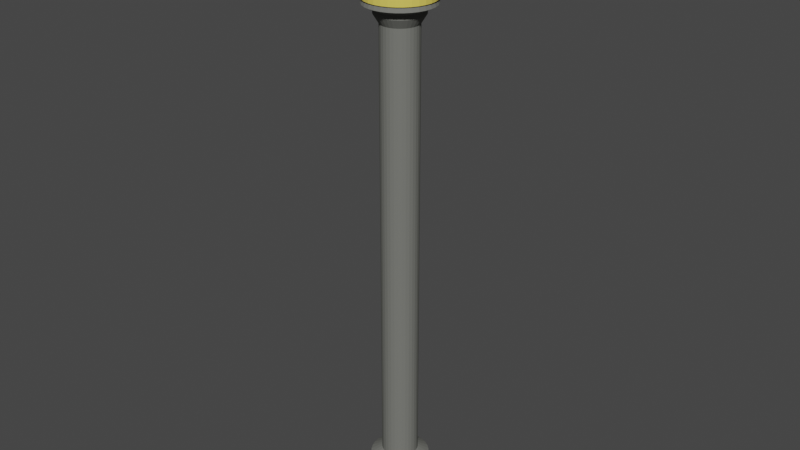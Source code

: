 # Source: LampPost.blend  (saved by Blender 2.90.8; exported with 4.5.12 LTS)
import bpy
from mathutils import Matrix  # noqa: F401  (used for matrix-valued properties, if any)

bpy.ops.wm.read_factory_settings(use_empty=True)
scene = bpy.context.scene
scene.name = 'Scene'

# ---- collections
col_collection = bpy.data.collections.new('Collection'); scene.collection.children.link(col_collection)

# ---- materials (node trees are filled in below, after node groups)
mat_steel = bpy.data.materials.new('Steel')
mat_steel.use_transparent_shadow = False
mat_steel.diffuse_color = (0.1703, 0.1733, 0.1581, 1.0)
mat_steel.metallic = 0.5031
mat_material_002 = bpy.data.materials.new('Material.002')
mat_material_002.use_transparent_shadow = False
mat_material_002.diffuse_color = (0.8, 0.6423, 0.1154, 1.0)
mat_material_002.roughness = 1.0
mat_material_002.specular_intensity = 0.8727
mat_material_002.metallic = 0.9752

# ---- material node trees

# ---- world
world_world = bpy.data.worlds.new('World'); scene.world = world_world
world_world.use_nodes = True; world_world.node_tree.nodes.clear()
_N = world_world.node_tree.nodes; _L = world_world.node_tree.links
n0 = _N.new('ShaderNodeOutputWorld'); n0.name = 'World Output'; n0.location = (300, 300)
n1 = _N.new('ShaderNodeBackground'); n1.name = 'Background'; n1.location = (10, 300)
n1.inputs[0].default_value = (0.05088, 0.05088, 0.05088, 1.0)
_L.new(n1.outputs[0], n0.inputs[0])
n0.is_active_output = True
world_world.color = (0.05088, 0.05088, 0.05088)
world_world.use_sun_shadow = False
world_world.sun_shadow_jitter_overblur = 0.0

# ---- meshes
me_cylinder_010 = bpy.data.meshes.new('Cylinder.010')
me_cylinder_010.from_pydata([(1.789e-08, 0.405, -1.133), (4.017e-08, 0.2499, 5.774), (0.07902, 0.3973, -1.133), (0.04875, 0.2451, 5.774), (0.155, 0.3742, -1.133), (0.09563, 0.2309, 5.774), (0.225, 0.3368, -1.133), (0.1388, 0.2078, 5.774), (0.2864, 0.2864, -1.133), (0.1767, 0.1767, 5.774), (0.3368, 0.225, -1.133), (0.2078, 0.1388, 5.774), (0.3742, 0.155, -1.133), (0.2309, 0.09564, 5.774), (0.3973, 0.07902, -1.133), (0.2451, 0.04875, 5.774), (0.405, 2.241e-07, -1.133), (0.2499, 2.578e-07, 5.774), (0.3973, -0.07902, -1.133), (0.2451, -0.04875, 5.774), (0.3742, -0.155, -1.133), (0.2309, -0.09563, 5.774), (0.3368, -0.225, -1.133), (0.2078, -0.1388, 5.774), (0.2864, -0.2864, -1.133), (0.1767, -0.1767, 5.774), (0.225, -0.3368, -1.133), (0.1388, -0.2078, 5.774), (0.155, -0.3742, -1.133), (0.09563, -0.2309, 5.774), (0.07902, -0.3973, -1.133), (0.04875, -0.2451, 5.774), (-1.141e-07, -0.405, -1.133), (-4.126e-08, -0.2499, 5.774), (-0.07902, -0.3973, -1.133), (-0.04875, -0.2451, 5.774), (-0.155, -0.3742, -1.133), (-0.09563, -0.2309, 5.774), (-0.225, -0.3368, -1.133), (-0.1388, -0.2078, 5.774), (-0.2864, -0.2864, -1.133), (-0.1767, -0.1767, 5.774), (-0.3368, -0.225, -1.133), (-0.2078, -0.1388, 5.774), (-0.3742, -0.155, -1.133), (-0.2309, -0.09563, 5.774), (-0.3973, -0.07902, -1.133), (-0.2451, -0.04875, 5.774), (-0.405, 5.847e-07, -1.133), (-0.2499, 4.802e-07, 5.774), (-0.3973, 0.07902, -1.133), (-0.2451, 0.04875, 5.774), (-0.3742, 0.155, -1.133), (-0.2309, 0.09564, 5.774), (-0.3368, 0.225, -1.133), (-0.2078, 0.1388, 5.774), (-0.2864, 0.2864, -1.133), (-0.1767, 0.1767, 5.774), (-0.225, 0.3368, -1.133), (-0.1388, 0.2078, 5.774), (-0.155, 0.3742, -1.133), (-0.09563, 0.2309, 5.774), (-0.07902, 0.3973, -1.133), (-0.04875, 0.2451, 5.774), (0.04875, 0.2451, 5.774), (4.017e-08, 0.2499, 5.774), (0.09563, 0.2309, 5.774), (0.1388, 0.2078, 5.774), (0.1767, 0.1767, 5.774), (0.2078, 0.1388, 5.774), (0.2309, 0.09564, 5.774), (0.2451, 0.04875, 5.774), (0.2499, 2.578e-07, 5.774), (0.2451, -0.04875, 5.774), (0.2309, -0.09563, 5.774), (0.2078, -0.1388, 5.774), (0.1767, -0.1767, 5.774), (0.1388, -0.2078, 5.774), (0.09563, -0.2309, 5.774), (0.04875, -0.2451, 5.774), (-4.126e-08, -0.2499, 5.774), (-0.04875, -0.2451, 5.774), (-0.09563, -0.2309, 5.774), (-0.1388, -0.2078, 5.774), (-0.1767, -0.1767, 5.774), (-0.2078, -0.1388, 5.774), (-0.2309, -0.09563, 5.774), (-0.2451, -0.04875, 5.774), (-0.2499, 4.802e-07, 5.774), (-0.2451, 0.04875, 5.774), (-0.2309, 0.09564, 5.774), (-0.2078, 0.1388, 5.774), (-0.1767, 0.1767, 5.774), (-0.1388, 0.2078, 5.774), (-0.09563, 0.2309, 5.774), (-0.04875, 0.2451, 5.774), (-0.07902, 0.3973, -0.4369), (-0.155, 0.3742, -0.4369), (0.06302, 0.3168, 5.891), (2.944e-08, 0.323, 5.891), (-0.225, 0.3368, -0.4369), (0.1236, 0.2984, 5.891), (-0.2864, 0.2864, -0.4369), (0.1795, 0.2686, 5.891), (-0.3368, 0.225, -0.4369), (0.2284, 0.2284, 5.891), (-0.3742, 0.155, -0.4369), (0.2686, 0.1795, 5.891), (-0.3973, 0.07902, -0.4369), (0.2984, 0.1236, 5.891), (-0.405, 5.847e-07, -0.4369), (0.3168, 0.06302, 5.891), (-0.3973, -0.07902, -0.4369), (0.323, 2.422e-07, 5.891), (-0.3742, -0.155, -0.4369), (0.3168, -0.06302, 5.891), (-0.3368, -0.225, -0.4369), (0.2984, -0.1236, 5.891), (-0.2864, -0.2864, -0.4369), (0.2686, -0.1795, 5.891), (-0.225, -0.3368, -0.4369), (0.2284, -0.2284, 5.891), (-0.155, -0.3742, -0.4369), (0.1795, -0.2686, 5.891), (-0.07902, -0.3973, -0.4369), (0.1236, -0.2984, 5.891), (-1.141e-07, -0.405, -0.4369), (0.06302, -0.3168, 5.891), (0.07902, -0.3973, -0.4369), (-7.582e-08, -0.323, 5.891), (0.155, -0.3742, -0.4369), (-0.06302, -0.3168, 5.891), (0.225, -0.3368, -0.4369), (-0.1236, -0.2984, 5.891), (0.2864, -0.2864, -0.4369), (-0.1795, -0.2686, 5.891), (0.3368, -0.225, -0.4369), (-0.2284, -0.2284, 5.891), (0.3742, -0.155, -0.4369), (-0.2686, -0.1795, 5.891), (0.3973, -0.07902, -0.4369), (-0.2984, -0.1236, 5.891), (0.405, 2.241e-07, -0.4369), (-0.3168, -0.06302, 5.891), (0.3973, 0.07902, -0.4369), (-0.323, 5.297e-07, 5.891), (0.3742, 0.155, -0.4369), (-0.3168, 0.06302, 5.891), (0.3368, 0.225, -0.4369), (-0.2984, 0.1236, 5.891), (0.2864, 0.2864, -0.4369), (-0.2686, 0.1795, 5.891), (0.225, 0.3368, -0.4369), (-0.2284, 0.2284, 5.891), (0.155, 0.3742, -0.4369), (-0.1795, 0.2686, 5.891), (0.07902, 0.3973, -0.4369), (-0.1236, 0.2984, 5.891), (1.789e-08, 0.405, -0.4369), (-0.06302, 0.3168, 5.891), (0.06302, 0.3168, 5.947), (3.97e-08, 0.323, 5.947), (0.1236, 0.2984, 5.947), (0.1795, 0.2686, 5.947), (0.2284, 0.2284, 5.947), (0.2686, 0.1795, 5.947), (0.2984, 0.1236, 5.947), (0.3168, 0.06302, 5.947), (0.323, 2.422e-07, 5.947), (0.3168, -0.06302, 5.947), (0.2984, -0.1236, 5.947), (0.2686, -0.1795, 5.947), (0.2284, -0.2284, 5.947), (0.1795, -0.2686, 5.947), (0.1236, -0.2984, 5.947), (0.06302, -0.3168, 5.947), (-6.555e-08, -0.323, 5.947), (-0.06302, -0.3168, 5.947), (-0.1236, -0.2984, 5.947), (-0.1795, -0.2686, 5.947), (-0.2284, -0.2284, 5.947), (-0.2686, -0.1795, 5.947), (-0.2984, -0.1236, 5.947), (-0.3168, -0.06302, 5.947), (-0.323, 5.297e-07, 5.947), (-0.3168, 0.06302, 5.947), (-0.2984, 0.1236, 5.947), (-0.2686, 0.1795, 5.947), (-0.2284, 0.2284, 5.947), (-0.1795, 0.2686, 5.947), (-0.1236, 0.2984, 5.947), (-0.06302, 0.3168, 5.947), (0.09065, 0.4557, 6.017), (-2.321e-07, 0.4646, 6.017), (0.1778, 0.4293, 6.017), (0.2581, 0.3863, 6.017), (0.3286, 0.3286, 6.017), (0.3863, 0.2581, 6.017), (0.4293, 0.1778, 6.017), (0.4557, 0.09065, 6.017), (0.4646, 2.124e-07, 6.017), (0.4557, -0.09065, 6.017), (0.4293, -0.1778, 6.017), (0.3863, -0.2581, 6.017), (0.3286, -0.3286, 6.017), (0.2581, -0.3863, 6.017), (0.1778, -0.4293, 6.017), (0.09065, -0.4557, 6.017), (-3.835e-07, -0.4646, 6.017), (-0.09065, -0.4557, 6.017), (-0.1778, -0.4293, 6.017), (-0.2581, -0.3863, 6.017), (-0.3286, -0.3286, 6.017), (-0.3863, -0.2581, 6.017), (-0.4293, -0.1778, 6.017), (-0.4557, -0.09065, 6.017), (-0.4646, 6.26e-07, 6.017), (-0.4557, 0.09065, 6.017), (-0.4293, 0.1778, 6.017), (-0.3863, 0.2581, 6.017), (-0.3286, 0.3286, 6.017), (-0.2581, 0.3863, 6.017), (-0.1778, 0.4293, 6.017), (-0.09065, 0.4557, 6.017), (0.09065, 0.4557, 7.041), (-1.863e-06, 0.4646, 7.041), (0.1778, 0.4293, 7.041), (0.2581, 0.3863, 7.041), (0.3286, 0.3286, 7.041), (0.3863, 0.2581, 7.041), (0.4293, 0.1778, 7.041), (0.4557, 0.09065, 7.041), (0.4646, 2.124e-07, 7.041), (0.4557, -0.09065, 7.041), (0.4293, -0.1778, 7.041), (0.3863, -0.2581, 7.041), (0.3286, -0.3286, 7.041), (0.2581, -0.3863, 7.041), (0.1778, -0.4293, 7.041), (0.09065, -0.4557, 7.041), (-2.015e-06, -0.4646, 7.041), (-0.09065, -0.4557, 7.041), (-0.1778, -0.4293, 7.041), (-0.2581, -0.3863, 7.041), (-0.3286, -0.3286, 7.041), (-0.3863, -0.2581, 7.041), (-0.4293, -0.1778, 7.041), (-0.4557, -0.09065, 7.041), (-0.4646, 6.26e-07, 7.041), (-0.4557, 0.09065, 7.041), (-0.4293, 0.1778, 7.041), (-0.3863, 0.2581, 7.041), (-0.3286, 0.3286, 7.041), (-0.2581, 0.3863, 7.041), (-0.1778, 0.4293, 7.041), (-0.09065, 0.4557, 7.041), (0.07188, 0.3614, 7.151), (-2.44e-06, 0.3685, 7.151), (0.141, 0.3404, 7.151), (0.2047, 0.3064, 7.151), (0.2605, 0.2605, 7.151), (0.3064, 0.2047, 7.151), (0.3404, 0.141, 7.151), (0.3614, 0.07188, 7.151), (0.3685, 2.336e-07, 7.151), (0.3614, -0.07188, 7.151), (0.3404, -0.141, 7.151), (0.3064, -0.2047, 7.151), (0.2605, -0.2605, 7.151), (0.2047, -0.3064, 7.151), (0.141, -0.3404, 7.151), (0.07188, -0.3614, 7.151), (-2.56e-06, -0.3685, 7.151), (-0.07189, -0.3614, 7.151), (-0.141, -0.3404, 7.151), (-0.2047, -0.3064, 7.151), (-0.2605, -0.2605, 7.151), (-0.3064, -0.2047, 7.151), (-0.3404, -0.141, 7.151), (-0.3614, -0.07188, 7.151), (-0.3685, 5.616e-07, 7.151), (-0.3614, 0.07189, 7.151), (-0.3404, 0.141, 7.151), (-0.3064, 0.2047, 7.151), (-0.2605, 0.2605, 7.151), (-0.2047, 0.3064, 7.151), (-0.141, 0.3404, 7.151), (-0.07189, 0.3614, 7.151), (0.1043, 0.5245, 7.216), (-2.427e-06, 0.5348, 7.216), (0.2046, 0.494, 7.216), (0.2971, 0.4446, 7.216), (0.3781, 0.3781, 7.216), (0.4446, 0.2971, 7.216), (0.494, 0.2046, 7.216), (0.5245, 0.1043, 7.216), (0.5348, 1.991e-07, 7.216), (0.5245, -0.1043, 7.216), (0.494, -0.2046, 7.216), (0.4446, -0.2971, 7.216), (0.3781, -0.3781, 7.216), (0.2971, -0.4446, 7.216), (0.2046, -0.494, 7.216), (0.1043, -0.5245, 7.216), (-2.601e-06, -0.5348, 7.216), (-0.1043, -0.5245, 7.216), (-0.2046, -0.494, 7.216), (-0.2971, -0.4446, 7.216), (-0.3781, -0.3781, 7.216), (-0.4446, -0.2971, 7.216), (-0.494, -0.2046, 7.216), (-0.5245, -0.1043, 7.216), (-0.5348, 6.75e-07, 7.216), (-0.5245, 0.1043, 7.216), (-0.494, 0.2046, 7.216), (-0.4446, 0.2971, 7.216), (-0.3781, 0.3781, 7.216), (-0.2971, 0.4446, 7.216), (-0.2046, 0.494, 7.216), (-0.1043, 0.5245, 7.216), (0.1043, 0.5245, 7.289), (-2.643e-06, 0.5348, 7.289), (0.2046, 0.494, 7.289), (0.2971, 0.4446, 7.289), (0.3781, 0.3781, 7.289), (0.4446, 0.2971, 7.289), (0.494, 0.2046, 7.289), (0.5245, 0.1043, 7.289), (0.5347, 1.991e-07, 7.289), (0.5245, -0.1043, 7.289), (0.494, -0.2046, 7.289), (0.4446, -0.2971, 7.289), (0.3781, -0.3781, 7.289), (0.2971, -0.4446, 7.289), (0.2046, -0.494, 7.289), (0.1043, -0.5245, 7.289), (-2.817e-06, -0.5348, 7.289), (-0.1043, -0.5245, 7.289), (-0.2046, -0.494, 7.289), (-0.2971, -0.4446, 7.289), (-0.3781, -0.3781, 7.289), (-0.4446, -0.2971, 7.289), (-0.494, -0.2046, 7.289), (-0.5245, -0.1043, 7.289), (-0.5348, 6.75e-07, 7.289), (-0.5245, 0.1043, 7.289), (-0.494, 0.2046, 7.289), (-0.4446, 0.2971, 7.289), (-0.3781, 0.3781, 7.289), (-0.2971, 0.4446, 7.289), (-0.2046, 0.494, 7.289), (-0.1043, 0.5245, 7.289), (0.009731, 0.04894, 7.405), (-2.976e-06, 0.0499, 7.405), (0.01909, 0.0461, 7.405), (0.02772, 0.04149, 7.405), (0.03528, 0.03528, 7.405), (0.04148, 0.02772, 7.405), (0.04609, 0.01909, 7.405), (0.04893, 0.009734, 7.405), (0.04989, 3.175e-07, 7.405), (0.04893, -0.009734, 7.405), (0.04609, -0.01909, 7.405), (0.04148, -0.02772, 7.405), (0.03528, -0.03528, 7.405), (0.02772, -0.04149, 7.405), (0.01909, -0.0461, 7.405), (0.009731, -0.04894, 7.405), (-2.992e-06, -0.04989, 7.405), (-0.009737, -0.04894, 7.405), (-0.0191, -0.0461, 7.405), (-0.02772, -0.04149, 7.405), (-0.03528, -0.03528, 7.405), (-0.04149, -0.02772, 7.405), (-0.0461, -0.01909, 7.405), (-0.04894, -0.009734, 7.405), (-0.0499, 3.619e-07, 7.405), (-0.04894, 0.009734, 7.405), (-0.0461, 0.01909, 7.405), (-0.04149, 0.02772, 7.405), (-0.03528, 0.03528, 7.405), (-0.02772, 0.04149, 7.405), (-0.0191, 0.0461, 7.405), (-0.009737, 0.04894, 7.405), (4.017e-08, 0.2499, -0.3409), (-0.04875, 0.2451, -0.3409), (-0.1388, 0.2078, -0.3409), (-0.1767, 0.1767, -0.3409), (-0.2078, 0.1388, -0.3409), (-0.2309, 0.09564, -0.3409), (-0.2451, 0.04875, -0.3409), (-0.2499, 4.802e-07, -0.3409), (-0.2451, -0.04875, -0.3409), (-0.2309, -0.09563, -0.3409), (-0.2078, -0.1388, -0.3409), (-0.1767, -0.1767, -0.3409), (-0.1388, -0.2078, -0.3409), (-0.09563, -0.2309, -0.3409), (-0.04875, -0.2451, -0.3409), (-4.126e-08, -0.2499, -0.3409), (0.04875, -0.2451, -0.3409), (0.09563, -0.2309, -0.3409), (0.1388, -0.2078, -0.3409), (0.1767, -0.1767, -0.3409), (0.2078, -0.1388, -0.3409), (0.2309, -0.09563, -0.3409), (0.2451, -0.04875, -0.3409), (0.2499, 2.578e-07, -0.3409), (0.2451, 0.04875, -0.3409), (0.2309, 0.09564, -0.3409), (0.2078, 0.1388, -0.3409), (0.1767, 0.1767, -0.3409), (0.1388, 0.2078, -0.3409), (0.09563, 0.2309, -0.3409), (0.04875, 0.2451, -0.3409), (-0.09563, 0.2309, -0.3409), (0.3703, -0.2474, 6.081), (0.3149, -0.3149, 6.081), (-0.4367, 0.08687, 6.081), (-0.4114, 0.1704, 6.081), (0.2474, -0.3703, 6.081), (-0.3703, 0.2474, 6.081), (0.1704, -0.4114, 6.081), (-3.321e-07, 0.4453, 6.081), (0.08687, 0.4367, 6.081), (-0.3149, 0.3149, 6.081), (0.08687, -0.4367, 6.081), (0.1704, 0.4114, 6.081), (-0.2474, 0.3703, 6.081), (-4.772e-07, -0.4453, 6.081), (0.2474, 0.3703, 6.081), (-0.1704, 0.4114, 6.081), (-0.08687, -0.4367, 6.081), (0.3149, 0.3149, 6.081), (-0.08687, 0.4367, 6.081), (-0.1704, -0.4114, 6.081), (0.3703, 0.2474, 6.081), (-0.2474, -0.3703, 6.081), (0.4114, 0.1704, 6.081), (-0.3149, -0.3149, 6.081), (0.4367, 0.08687, 6.081), (-0.3703, -0.2474, 6.081), (0.4453, 2.165e-07, 6.081), (-0.4114, -0.1704, 6.081), (0.4367, -0.08687, 6.081), (-0.4367, -0.08687, 6.081), (0.4114, -0.1704, 6.081), (-0.4453, 6.128e-07, 6.081), (0.3286, -0.3286, 6.019), (-0.4293, 0.1778, 6.019), (0.2581, -0.3863, 6.019), (-0.3863, 0.2581, 6.019), (0.1778, -0.4293, 6.019), (0.09065, 0.4557, 6.019), (-0.3286, 0.3286, 6.019), (0.09065, -0.4557, 6.019), (0.1778, 0.4293, 6.019), (-0.2581, 0.3863, 6.019), (-3.866e-07, -0.4646, 6.019), (0.2581, 0.3863, 6.019), (-0.1778, 0.4293, 6.019), (-0.09065, -0.4557, 6.019), (0.3286, 0.3286, 6.019), (-0.09065, 0.4557, 6.019), (-0.1778, -0.4293, 6.019), (0.3863, 0.2581, 6.019), (-0.2581, -0.3863, 6.019), (0.4293, 0.1778, 6.019), (-0.3286, -0.3286, 6.019), (0.4557, 0.09065, 6.019), (-0.3863, -0.2581, 6.019), (0.4646, 2.124e-07, 6.019), (-0.4293, -0.1778, 6.019), (0.4557, -0.09065, 6.019), (-0.4557, -0.09065, 6.019), (0.4293, -0.1778, 6.019), (-0.4646, 6.26e-07, 6.019), (0.3863, -0.2581, 6.019), (-0.4557, 0.09065, 6.019), (-2.352e-07, 0.4646, 6.019), (0.3286, -0.3286, 6.017), (-0.4293, 0.1778, 6.017), (0.2581, -0.3863, 6.017), (-0.3863, 0.2581, 6.017), (0.1778, -0.4293, 6.017), (0.09065, 0.4557, 6.017), (-0.3286, 0.3286, 6.017), (0.09065, -0.4557, 6.017), (0.1778, 0.4293, 6.017), (-0.2581, 0.3863, 6.017), (-3.836e-07, -0.4646, 6.017), (0.2581, 0.3863, 6.017), (-0.1778, 0.4293, 6.017), (-0.09065, -0.4557, 6.017), (0.3286, 0.3286, 6.017), (-0.09065, 0.4557, 6.017), (-0.1778, -0.4293, 6.017), (0.3863, 0.2581, 6.017), (-0.2581, -0.3863, 6.017), (0.4293, 0.1778, 6.017), (-0.3286, -0.3286, 6.017), (0.4557, 0.09065, 6.017), (-0.3863, -0.2581, 6.017), (0.4646, 2.124e-07, 6.017), (-0.4293, -0.1778, 6.017), (0.4557, -0.09065, 6.017), (-0.4557, -0.09065, 6.017), (0.4293, -0.1778, 6.017), (-0.4646, 6.26e-07, 6.017), (0.3863, -0.2581, 6.017), (-0.4557, 0.09065, 6.017), (-2.322e-07, 0.4646, 6.017), (0.3703, -0.2474, 6.978), (-0.4367, 0.08687, 6.978), (-1.76e-06, 0.4453, 6.978), (0.3149, -0.3149, 6.978), (-0.4114, 0.1704, 6.978), (0.2474, -0.3703, 6.978), (-0.3703, 0.2474, 6.978), (0.1704, -0.4114, 6.978), (0.08687, 0.4367, 6.978), (-0.3149, 0.3149, 6.978), (0.08687, -0.4367, 6.978), (0.1704, 0.4114, 6.978), (-0.2474, 0.3703, 6.978), (-1.905e-06, -0.4453, 6.978), (0.2474, 0.3703, 6.978), (-0.1704, 0.4114, 6.978), (-0.08688, -0.4367, 6.978), (0.3149, 0.3149, 6.978), (-0.08688, 0.4367, 6.978), (-0.1704, -0.4114, 6.978), (0.3703, 0.2474, 6.978), (-0.2474, -0.3703, 6.978), (0.4114, 0.1704, 6.978), (-0.3149, -0.3149, 6.978), (0.4367, 0.08687, 6.978), (-0.3703, -0.2474, 6.978), (0.4453, 2.165e-07, 6.978), (-0.4114, -0.1704, 6.978), (0.4367, -0.08687, 6.978), (-0.4367, -0.08687, 6.978), (0.4114, -0.1704, 6.978), (-0.4453, 6.128e-07, 6.978)], [], [(384, 1, 3, 414), (414, 3, 5, 413), (413, 5, 7, 412), (412, 7, 9, 411), (411, 9, 11, 410), (410, 11, 13, 409), (409, 13, 15, 408), (408, 15, 17, 407), (407, 17, 19, 406), (406, 19, 21, 405), (405, 21, 23, 404), (404, 23, 25, 403), (403, 25, 27, 402), (402, 27, 29, 401), (401, 29, 31, 400), (400, 31, 33, 399), (399, 33, 35, 398), (398, 35, 37, 397), (397, 37, 39, 396), (396, 39, 41, 395), (395, 41, 43, 394), (394, 43, 45, 393), (393, 45, 47, 392), (392, 47, 49, 391), (391, 49, 51, 390), (390, 51, 53, 389), (389, 53, 55, 388), (388, 55, 57, 387), (387, 57, 59, 386), (386, 59, 61, 415), (6, 152, 150, 8), (415, 61, 63, 385), (385, 63, 1, 384), (80, 79, 127, 129), (93, 92, 153, 155), (17, 15, 71, 72), (42, 116, 114, 44), (35, 33, 80, 81), (53, 51, 89, 90), (10, 148, 146, 12), (19, 17, 72, 73), (46, 112, 110, 48), (37, 35, 81, 82), (3, 1, 65, 64), (55, 53, 90, 91), (14, 144, 142, 16), (21, 19, 73, 74), (50, 108, 106, 52), (39, 37, 82, 83), (57, 55, 91, 92), (5, 3, 64, 66), (18, 140, 138, 20), (23, 21, 74, 75), (54, 104, 102, 56), (41, 39, 83, 84), (59, 57, 92, 93), (7, 5, 66, 67), (22, 136, 134, 24), (25, 23, 75, 76), (58, 100, 97, 60), (43, 41, 84, 85), (61, 59, 93, 94), (9, 7, 67, 68), (26, 132, 130, 28), (27, 25, 76, 77), (62, 96, 158, 0), (45, 43, 85, 86), (63, 61, 94, 95), (11, 9, 68, 69), (30, 128, 126, 32), (29, 27, 77, 78), (47, 45, 86, 87), (1, 63, 95, 65), (13, 11, 69, 70), (34, 124, 122, 36), (31, 29, 78, 79), (49, 47, 87, 88), (2, 156, 154, 4), (15, 13, 70, 71), (38, 120, 118, 40), (33, 31, 79, 80), (51, 49, 88, 89), (127, 125, 174, 175), (0, 2, 4, 6, 8, 10, 12, 14, 16, 18, 20, 22, 24, 26, 28, 30, 32, 34, 36, 38, 40, 42, 44, 46, 48, 50, 52, 54, 56, 58, 60, 62), (67, 66, 101, 103), (56, 102, 100, 58), (4, 154, 152, 6), (94, 93, 155, 157), (81, 80, 129, 131), (68, 67, 103, 105), (60, 97, 96, 62), (8, 150, 148, 10), (95, 94, 157, 159), (82, 81, 131, 133), (69, 68, 105, 107), (12, 146, 144, 14), (65, 95, 159, 99), (83, 82, 133, 135), (70, 69, 107, 109), (16, 142, 140, 18), (84, 83, 135, 137), (71, 70, 109, 111), (20, 138, 136, 22), (85, 84, 137, 139), (72, 71, 111, 113), (24, 134, 132, 26), (86, 85, 139, 141), (73, 72, 113, 115), (28, 130, 128, 30), (87, 86, 141, 143), (74, 73, 115, 117), (32, 126, 124, 34), (88, 87, 143, 145), (75, 74, 117, 119), (36, 122, 120, 38), (89, 88, 145, 147), (76, 75, 119, 121), (40, 118, 116, 42), (90, 89, 147, 149), (77, 76, 121, 123), (44, 114, 112, 46), (91, 90, 149, 151), (78, 77, 123, 125), (64, 65, 99, 98), (48, 110, 108, 50), (92, 91, 151, 153), (79, 78, 125, 127), (66, 64, 98, 101), (52, 106, 104, 54), (0, 158, 156, 2), (169, 168, 200, 201), (141, 139, 181, 182), (101, 98, 160, 162), (155, 153, 188, 189), (115, 113, 168, 169), (129, 127, 175, 176), (143, 141, 182, 183), (103, 101, 162, 163), (157, 155, 189, 190), (117, 115, 169, 170), (131, 129, 176, 177), (145, 143, 183, 184), (105, 103, 163, 164), (159, 157, 190, 191), (119, 117, 170, 171), (133, 131, 177, 178), (147, 145, 184, 185), (107, 105, 164, 165), (99, 159, 191, 161), (121, 119, 171, 172), (135, 133, 178, 179), (149, 147, 185, 186), (109, 107, 165, 166), (123, 121, 172, 173), (137, 135, 179, 180), (151, 149, 186, 187), (111, 109, 166, 167), (125, 123, 173, 174), (139, 137, 180, 181), (98, 99, 161, 160), (153, 151, 187, 188), (113, 111, 167, 168), (515, 512, 235, 236), (183, 182, 214, 215), (170, 169, 201, 202), (184, 183, 215, 216), (171, 170, 202, 203), (185, 184, 216, 217), (172, 171, 203, 204), (186, 185, 217, 218), (173, 172, 204, 205), (187, 186, 218, 219), (174, 173, 205, 206), (160, 161, 193, 192), (188, 187, 219, 220), (175, 174, 206, 207), (162, 160, 192, 194), (189, 188, 220, 221), (176, 175, 207, 208), (163, 162, 194, 195), (190, 189, 221, 222), (177, 176, 208, 209), (164, 163, 195, 196), (191, 190, 222, 223), (178, 177, 209, 210), (165, 164, 196, 197), (161, 191, 223, 193), (179, 178, 210, 211), (166, 165, 197, 198), (180, 179, 211, 212), (167, 166, 198, 199), (181, 180, 212, 213), (168, 167, 199, 200), (182, 181, 213, 214), (239, 238, 270, 271), (516, 513, 249, 250), (517, 515, 236, 237), (518, 516, 250, 251), (519, 517, 237, 238), (520, 514, 225, 224), (521, 518, 251, 252), (522, 519, 238, 239), (523, 520, 224, 226), (524, 521, 252, 253), (525, 522, 239, 240), (526, 523, 226, 227), (527, 524, 253, 254), (528, 525, 240, 241), (529, 526, 227, 228), (530, 527, 254, 255), (531, 528, 241, 242), (532, 529, 228, 229), (514, 530, 255, 225), (533, 531, 242, 243), (534, 532, 229, 230), (535, 533, 243, 244), (536, 534, 230, 231), (537, 535, 244, 245), (538, 536, 231, 232), (539, 537, 245, 246), (540, 538, 232, 233), (541, 539, 246, 247), (542, 540, 233, 234), (543, 541, 247, 248), (512, 542, 234, 235), (513, 543, 248, 249), (274, 273, 305, 306), (226, 224, 256, 258), (253, 252, 284, 285), (240, 239, 271, 272), (227, 226, 258, 259), (254, 253, 285, 286), (241, 240, 272, 273), (228, 227, 259, 260), (255, 254, 286, 287), (242, 241, 273, 274), (229, 228, 260, 261), (225, 255, 287, 257), (243, 242, 274, 275), (230, 229, 261, 262), (244, 243, 275, 276), (231, 230, 262, 263), (245, 244, 276, 277), (232, 231, 263, 264), (246, 245, 277, 278), (233, 232, 264, 265), (247, 246, 278, 279), (234, 233, 265, 266), (248, 247, 279, 280), (235, 234, 266, 267), (249, 248, 280, 281), (236, 235, 267, 268), (250, 249, 281, 282), (237, 236, 268, 269), (251, 250, 282, 283), (238, 237, 269, 270), (224, 225, 257, 256), (252, 251, 283, 284), (309, 308, 340, 341), (261, 260, 292, 293), (257, 287, 319, 289), (275, 274, 306, 307), (262, 261, 293, 294), (276, 275, 307, 308), (263, 262, 294, 295), (277, 276, 308, 309), (264, 263, 295, 296), (278, 277, 309, 310), (265, 264, 296, 297), (279, 278, 310, 311), (266, 265, 297, 298), (280, 279, 311, 312), (267, 266, 298, 299), (281, 280, 312, 313), (268, 267, 299, 300), (282, 281, 313, 314), (269, 268, 300, 301), (283, 282, 314, 315), (270, 269, 301, 302), (256, 257, 289, 288), (284, 283, 315, 316), (271, 270, 302, 303), (258, 256, 288, 290), (285, 284, 316, 317), (272, 271, 303, 304), (259, 258, 290, 291), (286, 285, 317, 318), (273, 272, 304, 305), (260, 259, 291, 292), (287, 286, 318, 319), (344, 343, 375, 376), (296, 295, 327, 328), (310, 309, 341, 342), (297, 296, 328, 329), (311, 310, 342, 343), (298, 297, 329, 330), (312, 311, 343, 344), (299, 298, 330, 331), (313, 312, 344, 345), (300, 299, 331, 332), (314, 313, 345, 346), (301, 300, 332, 333), (315, 314, 346, 347), (302, 301, 333, 334), (288, 289, 321, 320), (316, 315, 347, 348), (303, 302, 334, 335), (290, 288, 320, 322), (317, 316, 348, 349), (304, 303, 335, 336), (291, 290, 322, 323), (318, 317, 349, 350), (305, 304, 336, 337), (292, 291, 323, 324), (319, 318, 350, 351), (306, 305, 337, 338), (293, 292, 324, 325), (289, 319, 351, 321), (307, 306, 338, 339), (294, 293, 325, 326), (308, 307, 339, 340), (295, 294, 326, 327), (352, 353, 383, 382, 381, 380, 379, 378, 377, 376, 375, 374, 373, 372, 371, 370, 369, 368, 367, 366, 365, 364, 363, 362, 361, 360, 359, 358, 357, 356, 355, 354), (331, 330, 362, 363), (345, 344, 376, 377), (332, 331, 363, 364), (346, 345, 377, 378), (333, 332, 364, 365), (347, 346, 378, 379), (334, 333, 365, 366), (320, 321, 353, 352), (348, 347, 379, 380), (335, 334, 366, 367), (322, 320, 352, 354), (349, 348, 380, 381), (336, 335, 367, 368), (323, 322, 354, 355), (350, 349, 381, 382), (337, 336, 368, 369), (324, 323, 355, 356), (351, 350, 382, 383), (338, 337, 369, 370), (325, 324, 356, 357), (321, 351, 383, 353), (339, 338, 370, 371), (326, 325, 357, 358), (340, 339, 371, 372), (327, 326, 358, 359), (341, 340, 372, 373), (328, 327, 359, 360), (342, 341, 373, 374), (329, 328, 360, 361), (343, 342, 374, 375), (330, 329, 361, 362), (96, 385, 384, 158), (97, 415, 385, 96), (100, 386, 415, 97), (102, 387, 386, 100), (104, 388, 387, 102), (106, 389, 388, 104), (108, 390, 389, 106), (110, 391, 390, 108), (112, 392, 391, 110), (114, 393, 392, 112), (116, 394, 393, 114), (118, 395, 394, 116), (120, 396, 395, 118), (122, 397, 396, 120), (124, 398, 397, 122), (126, 399, 398, 124), (128, 400, 399, 126), (130, 401, 400, 128), (132, 402, 401, 130), (134, 403, 402, 132), (136, 404, 403, 134), (138, 405, 404, 136), (140, 406, 405, 138), (142, 407, 406, 140), (144, 408, 407, 142), (146, 409, 408, 144), (148, 410, 409, 146), (150, 411, 410, 148), (152, 412, 411, 150), (154, 413, 412, 152), (156, 414, 413, 154), (158, 384, 414, 156), (478, 476, 447, 418), (477, 475, 446, 416), (476, 474, 445, 447), (475, 473, 444, 446), (474, 472, 443, 445), (473, 471, 442, 444), (472, 470, 441, 443), (471, 469, 440, 442), (470, 468, 439, 441), (469, 467, 438, 440), (468, 466, 437, 439), (467, 465, 436, 438), (466, 464, 435, 437), (479, 463, 434, 423), (465, 462, 433, 436), (464, 461, 432, 435), (463, 460, 431, 434), (462, 459, 430, 433), (461, 458, 429, 432), (460, 457, 428, 431), (459, 456, 427, 430), (458, 455, 426, 429), (457, 454, 425, 428), (456, 453, 424, 427), (455, 452, 422, 426), (454, 451, 421, 425), (453, 479, 423, 424), (452, 450, 420, 422), (451, 449, 419, 421), (450, 448, 417, 420), (449, 478, 418, 419), (448, 477, 416, 417), (480, 509, 477, 448), (481, 510, 478, 449), (482, 480, 448, 450), (483, 481, 449, 451), (484, 482, 450, 452), (485, 511, 479, 453), (486, 483, 451, 454), (487, 484, 452, 455), (488, 485, 453, 456), (489, 486, 454, 457), (490, 487, 455, 458), (491, 488, 456, 459), (492, 489, 457, 460), (493, 490, 458, 461), (494, 491, 459, 462), (495, 492, 460, 463), (496, 493, 461, 464), (497, 494, 462, 465), (511, 495, 463, 479), (498, 496, 464, 466), (499, 497, 465, 467), (500, 498, 466, 468), (501, 499, 467, 469), (502, 500, 468, 470), (503, 501, 469, 471), (504, 502, 470, 472), (505, 503, 471, 473), (506, 504, 472, 474), (507, 505, 473, 475), (508, 506, 474, 476), (509, 507, 475, 477), (510, 508, 476, 478), (217, 216, 508, 510), (203, 202, 507, 509), (216, 215, 506, 508), (202, 201, 505, 507), (215, 214, 504, 506), (201, 200, 503, 505), (214, 213, 502, 504), (200, 199, 501, 503), (213, 212, 500, 502), (199, 198, 499, 501), (212, 211, 498, 500), (198, 197, 497, 499), (211, 210, 496, 498), (193, 223, 495, 511), (197, 196, 494, 497), (210, 209, 493, 496), (223, 222, 492, 495), (196, 195, 491, 494), (209, 208, 490, 493), (222, 221, 489, 492), (195, 194, 488, 491), (208, 207, 487, 490), (221, 220, 486, 489), (194, 192, 485, 488), (207, 206, 484, 487), (220, 219, 483, 486), (192, 193, 511, 485), (206, 205, 482, 484), (219, 218, 481, 483), (205, 204, 480, 482), (218, 217, 510, 481), (204, 203, 509, 480), (418, 447, 543, 513), (416, 446, 542, 512), (447, 445, 541, 543), (446, 444, 540, 542), (445, 443, 539, 541), (444, 442, 538, 540), (443, 441, 537, 539), (442, 440, 536, 538), (441, 439, 535, 537), (440, 438, 534, 536), (439, 437, 533, 535), (438, 436, 532, 534), (437, 435, 531, 533), (423, 434, 530, 514), (436, 433, 529, 532), (435, 432, 528, 531), (434, 431, 527, 530), (433, 430, 526, 529), (432, 429, 525, 528), (431, 428, 524, 527), (430, 427, 523, 526), (429, 426, 522, 525), (428, 425, 521, 524), (427, 424, 520, 523), (426, 422, 519, 522), (425, 421, 518, 521), (424, 423, 514, 520), (422, 420, 517, 519), (421, 419, 516, 518), (420, 417, 515, 517), (419, 418, 513, 516), (417, 416, 512, 515)])
_uv = me_cylinder_010.uv_layers.new(name='UVMap')
_uv.uv.foreach_set('vector', [1.0, 0.5487, 1.0, 1.0, 0.9688, 1.0, 0.9688, 0.5487, 0.9688, 0.5487, 0.9688, 1.0, 0.9375, 1.0, 0.9375, 0.5487, 0.9375, 0.5487, 0.9375, 1.0, 0.9062, 1.0, 0.9063, 0.5487, 0.9063, 0.5487, 0.9062, 1.0, 0.875, 1.0, 0.875, 0.5487, 0.875, 0.5487, 0.875, 1.0, 0.8438, 1.0, 0.8438, 0.5487, 0.8438, 0.5487, 0.8438, 1.0, 0.8125, 1.0, 0.8125, 0.5487, 0.8125, 0.5487, 0.8125, 1.0, 0.7812, 1.0, 0.7812, 0.5487, 0.7812, 0.5487, 0.7812, 1.0, 0.75, 1.0, 0.75, 0.5487, 0.75, 0.5487, 0.75, 1.0, 0.7188, 1.0, 0.7188, 0.5487, 0.7188, 0.5487, 0.7188, 1.0, 0.6875, 1.0, 0.6875, 0.5487, 0.6875, 0.5487, 0.6875, 1.0, 0.6562, 1.0, 0.6562, 0.5487, 0.6562, 0.5487, 0.6562, 1.0, 0.625, 1.0, 0.625, 0.5487, 0.625, 0.5487, 0.625, 1.0, 0.5938, 1.0, 0.5938, 0.5487, 0.5938, 0.5487, 0.5938, 1.0, 0.5625, 1.0, 0.5625, 0.5487, 0.5625, 0.5487, 0.5625, 1.0, 0.5312, 1.0, 0.5312, 0.5487, 0.5312, 0.5487, 0.5312, 1.0, 0.5, 1.0, 0.5, 0.5487, 0.5, 0.5487, 0.5, 1.0, 0.4688, 1.0, 0.4688, 0.5487, 0.4688, 0.5487, 0.4688, 1.0, 0.4375, 1.0, 0.4375, 0.5487, 0.4375, 0.5487, 0.4375, 1.0, 0.4062, 1.0, 0.4062, 0.5487, 0.4062, 0.5487, 0.4062, 1.0, 0.375, 1.0, 0.375, 0.5487, 0.375, 0.5487, 0.375, 1.0, 0.3438, 1.0, 0.3438, 0.5487, 0.3438, 0.5487, 0.3438, 1.0, 0.3125, 1.0, 0.3125, 0.5487, 0.3125, 0.5487, 0.3125, 1.0, 0.2812, 1.0, 0.2812, 0.5487, 0.2812, 0.5487, 0.2812, 1.0, 0.25, 1.0, 0.25, 0.5487, 0.25, 0.5487, 0.25, 1.0, 0.2188, 1.0, 0.2188, 0.5487, 0.2188, 0.5487, 0.2188, 1.0, 0.1875, 1.0, 0.1875, 0.5487, 0.1875, 0.5487, 0.1875, 1.0, 0.1562, 1.0, 0.1562, 0.5487, 0.1562, 0.5487, 0.1562, 1.0, 0.125, 1.0, 0.125, 0.5487, 0.125, 0.5487, 0.125, 1.0, 0.09375, 1.0, 0.09375, 0.5487, 0.09375, 0.5487, 0.09375, 1.0, 0.0625, 1.0, 0.0625, 0.5487, 0.9062, 0.5, 0.9062, 0.5317, 0.875, 0.5317, 0.875, 0.5, 0.0625, 0.5487, 0.0625, 1.0, 0.03125, 1.0, 0.03125, 0.5487, 0.03125, 0.5487, 0.03125, 1.0, 0.0, 1.0, 0.0, 0.5487, 0.5, 1.0, 0.5312, 1.0, 0.5312, 1.0, 0.5, 1.0, 0.09375, 1.0, 0.125, 1.0, 0.125, 1.0, 0.09375, 1.0, 0.75, 1.0, 0.7812, 1.0, 0.7812, 1.0, 0.75, 1.0, 0.3438, 0.5, 0.3438, 0.5317, 0.3125, 0.5317, 0.3125, 0.5, 0.4688, 1.0, 0.5, 1.0, 0.5, 1.0, 0.4688, 1.0, 0.1875, 1.0, 0.2188, 1.0, 0.2188, 1.0, 0.1875, 1.0, 0.8438, 0.5, 0.8438, 0.5317, 0.8125, 0.5317, 0.8125, 0.5, 0.7188, 1.0, 0.75, 1.0, 0.75, 1.0, 0.7188, 1.0, 0.2812, 0.5, 0.2812, 0.5317, 0.25, 0.5317, 0.25, 0.5, 0.4375, 1.0, 0.4688, 1.0, 0.4688, 1.0, 0.4375, 1.0, 0.9688, 1.0, 1.0, 1.0, 1.0, 1.0, 0.9688, 1.0, 0.1562, 1.0, 0.1875, 1.0, 0.1875, 1.0, 0.1562, 1.0, 0.7812, 0.5, 0.7812, 0.5317, 0.75, 0.5317, 0.75, 0.5, 0.6875, 1.0, 0.7188, 1.0, 0.7188, 1.0, 0.6875, 1.0, 0.2188, 0.5, 0.2188, 0.5317, 0.1875, 0.5317, 0.1875, 0.5, 0.4062, 1.0, 0.4375, 1.0, 0.4375, 1.0, 0.4062, 1.0, 0.125, 1.0, 0.1562, 1.0, 0.1562, 1.0, 0.125, 1.0, 0.9375, 1.0, 0.9688, 1.0, 0.9688, 1.0, 0.9375, 1.0, 0.7188, 0.5, 0.7188, 0.5317, 0.6875, 0.5317, 0.6875, 0.5, 0.6562, 1.0, 0.6875, 1.0, 0.6875, 1.0, 0.6562, 1.0, 0.1562, 0.5, 0.1562, 0.5317, 0.125, 0.5317, 0.125, 0.5, 0.375, 1.0, 0.4062, 1.0, 0.4062, 1.0, 0.375, 1.0, 0.09375, 1.0, 0.125, 1.0, 0.125, 1.0, 0.09375, 1.0, 0.9062, 1.0, 0.9375, 1.0, 0.9375, 1.0, 0.9062, 1.0, 0.6562, 0.5, 0.6562, 0.5317, 0.625, 0.5317, 0.625, 0.5, 0.625, 1.0, 0.6562, 1.0, 0.6562, 1.0, 0.625, 1.0, 0.09375, 0.5, 0.09375, 0.5317, 0.0625, 0.5317, 0.0625, 0.5, 0.3438, 1.0, 0.375, 1.0, 0.375, 1.0, 0.3438, 1.0, 0.0625, 1.0, 0.09375, 1.0, 0.09375, 1.0, 0.0625, 1.0, 0.875, 1.0, 0.9062, 1.0, 0.9062, 1.0, 0.875, 1.0, 0.5938, 0.5, 0.5938, 0.5317, 0.5625, 0.5317, 0.5625, 0.5, 0.5938, 1.0, 0.625, 1.0, 0.625, 1.0, 0.5938, 1.0, 0.03125, 0.5, 0.03125, 0.5317, 0.0, 0.5317, 0.0, 0.5, 0.3125, 1.0, 0.3438, 1.0, 0.3438, 1.0, 0.3125, 1.0, 0.03125, 1.0, 0.0625, 1.0, 0.0625, 1.0, 0.03125, 1.0, 0.8438, 1.0, 0.875, 1.0, 0.875, 1.0, 0.8438, 1.0, 0.5312, 0.5, 0.5312, 0.5317, 0.5, 0.5317, 0.5, 0.5, 0.5625, 1.0, 0.5938, 1.0, 0.5938, 1.0, 0.5625, 1.0, 0.2812, 1.0, 0.3125, 1.0, 0.3125, 1.0, 0.2812, 1.0, 0.0, 1.0, 0.03125, 1.0, 0.03125, 1.0, 0.0, 1.0, 0.8125, 1.0, 0.8438, 1.0, 0.8438, 1.0, 0.8125, 1.0, 0.4688, 0.5, 0.4688, 0.5317, 0.4375, 0.5317, 0.4375, 0.5, 0.5312, 1.0, 0.5625, 1.0, 0.5625, 1.0, 0.5312, 1.0, 0.25, 1.0, 0.2812, 1.0, 0.2812, 1.0, 0.25, 1.0, 0.9688, 0.5, 0.9688, 0.5317, 0.9375, 0.5317, 0.9375, 0.5, 0.7812, 1.0, 0.8125, 1.0, 0.8125, 1.0, 0.7812, 1.0, 0.4062, 0.5, 0.4062, 0.5317, 0.375, 0.5317, 0.375, 0.5, 0.5, 1.0, 0.5312, 1.0, 0.5312, 1.0, 0.5, 1.0, 0.2188, 1.0, 0.25, 1.0, 0.25, 1.0, 0.2188, 1.0, 0.5312, 1.0, 0.5625, 1.0, 0.5625, 1.0, 0.5312, 1.0, 0.0, 0.5, 0.9688, 0.5, 0.9375, 0.5, 0.9062, 0.5, 0.875, 0.5, 0.8438, 0.5, 0.8125, 0.5, 0.7812, 0.5, 0.75, 0.5, 0.7188, 0.5, 0.6875, 0.5, 0.6562, 0.5, 0.625, 0.5, 0.5938, 0.5, 0.5625, 0.5, 0.5312, 0.5, 0.5, 0.5, 0.4688, 0.5, 0.4375, 0.5, 0.4062, 0.5, 0.375, 0.5, 0.3438, 0.5, 0.3125, 0.5, 0.2812, 0.5, 0.25, 0.5, 0.2188, 0.5, 0.1875, 0.5, 0.1562, 0.5, 0.125, 0.5, 0.09375, 0.5, 0.0625, 0.5, 0.03125, 0.5, 0.9062, 1.0, 0.9375, 1.0, 0.9375, 1.0, 0.9062, 1.0, 0.125, 0.5, 0.125, 0.5317, 0.09375, 0.5317, 0.09375, 0.5, 0.9375, 0.5, 0.9375, 0.5317, 0.9062, 0.5317, 0.9062, 0.5, 0.0625, 1.0, 0.09375, 1.0, 0.09375, 1.0, 0.0625, 1.0, 0.4688, 1.0, 0.5, 1.0, 0.5, 1.0, 0.4688, 1.0, 0.875, 1.0, 0.9062, 1.0, 0.9062, 1.0, 0.875, 1.0, 0.0625, 0.5, 0.0625, 0.5317, 0.03125, 0.5317, 0.03125, 0.5, 0.875, 0.5, 0.875, 0.5317, 0.8438, 0.5317, 0.8438, 0.5, 0.03125, 1.0, 0.0625, 1.0, 0.0625, 1.0, 0.03125, 1.0, 0.4375, 1.0, 0.4688, 1.0, 0.4688, 1.0, 0.4375, 1.0, 0.8438, 1.0, 0.875, 1.0, 0.875, 1.0, 0.8438, 1.0, 0.8125, 0.5, 0.8125, 0.5317, 0.7812, 0.5317, 0.7812, 0.5, 0.0, 1.0, 0.03125, 1.0, 0.03125, 1.0, 0.0, 1.0, 0.4062, 1.0, 0.4375, 1.0, 0.4375, 1.0, 0.4062, 1.0, 0.8125, 1.0, 0.8438, 1.0, 0.8438, 1.0, 0.8125, 1.0, 0.75, 0.5, 0.75, 0.5317, 0.7188, 0.5317, 0.7188, 0.5, 0.375, 1.0, 0.4062, 1.0, 0.4062, 1.0, 0.375, 1.0, 0.7812, 1.0, 0.8125, 1.0, 0.8125, 1.0, 0.7812, 1.0, 0.6875, 0.5, 0.6875, 0.5317, 0.6562, 0.5317, 0.6562, 0.5, 0.3438, 1.0, 0.375, 1.0, 0.375, 1.0, 0.3438, 1.0, 0.75, 1.0, 0.7812, 1.0, 0.7812, 1.0, 0.75, 1.0, 0.625, 0.5, 0.625, 0.5317, 0.5938, 0.5317, 0.5938, 0.5, 0.3125, 1.0, 0.3438, 1.0, 0.3438, 1.0, 0.3125, 1.0, 0.7188, 1.0, 0.75, 1.0, 0.75, 1.0, 0.7188, 1.0, 0.5625, 0.5, 0.5625, 0.5317, 0.5312, 0.5317, 0.5312, 0.5, 0.2812, 1.0, 0.3125, 1.0, 0.3125, 1.0, 0.2812, 1.0, 0.6875, 1.0, 0.7188, 1.0, 0.7188, 1.0, 0.6875, 1.0, 0.5, 0.5, 0.5, 0.5317, 0.4688, 0.5317, 0.4688, 0.5, 0.25, 1.0, 0.2812, 1.0, 0.2812, 1.0, 0.25, 1.0, 0.6562, 1.0, 0.6875, 1.0, 0.6875, 1.0, 0.6562, 1.0, 0.4375, 0.5, 0.4375, 0.5317, 0.4062, 0.5317, 0.4062, 0.5, 0.2188, 1.0, 0.25, 1.0, 0.25, 1.0, 0.2188, 1.0, 0.625, 1.0, 0.6562, 1.0, 0.6562, 1.0, 0.625, 1.0, 0.375, 0.5, 0.375, 0.5317, 0.3438, 0.5317, 0.3438, 0.5, 0.1875, 1.0, 0.2188, 1.0, 0.2188, 1.0, 0.1875, 1.0, 0.5938, 1.0, 0.625, 1.0, 0.625, 1.0, 0.5938, 1.0, 0.3125, 0.5, 0.3125, 0.5317, 0.2812, 0.5317, 0.2812, 0.5, 0.1562, 1.0, 0.1875, 1.0, 0.1875, 1.0, 0.1562, 1.0, 0.5625, 1.0, 0.5938, 1.0, 0.5938, 1.0, 0.5625, 1.0, 0.9688, 1.0, 1.0, 1.0, 1.0, 1.0, 0.9688, 1.0, 0.25, 0.5, 0.25, 0.5317, 0.2188, 0.5317, 0.2188, 0.5, 0.125, 1.0, 0.1562, 1.0, 0.1562, 1.0, 0.125, 1.0, 0.5312, 1.0, 0.5625, 1.0, 0.5625, 1.0, 0.5312, 1.0, 0.9375, 1.0, 0.9688, 1.0, 0.9688, 1.0, 0.9375, 1.0, 0.1875, 0.5, 0.1875, 0.5317, 0.1562, 0.5317, 0.1562, 0.5, 1.0, 0.5, 1.0, 0.5317, 0.9688, 0.5317, 0.9688, 0.5, 0.7188, 1.0, 0.75, 1.0, 0.75, 1.0, 0.7188, 1.0, 0.3125, 1.0, 0.3438, 1.0, 0.3438, 1.0, 0.3125, 1.0, 0.9375, 1.0, 0.9688, 1.0, 0.9688, 1.0, 0.9375, 1.0, 0.09375, 1.0, 0.125, 1.0, 0.125, 1.0, 0.09375, 1.0, 0.7188, 1.0, 0.75, 1.0, 0.75, 1.0, 0.7188, 1.0, 0.5, 1.0, 0.5312, 1.0, 0.5312, 1.0, 0.5, 1.0, 0.2812, 1.0, 0.3125, 1.0, 0.3125, 1.0, 0.2812, 1.0, 0.9062, 1.0, 0.9375, 1.0, 0.9375, 1.0, 0.9062, 1.0, 0.0625, 1.0, 0.09375, 1.0, 0.09375, 1.0, 0.0625, 1.0, 0.6875, 1.0, 0.7188, 1.0, 0.7188, 1.0, 0.6875, 1.0, 0.4688, 1.0, 0.5, 1.0, 0.5, 1.0, 0.4688, 1.0, 0.25, 1.0, 0.2812, 1.0, 0.2812, 1.0, 0.25, 1.0, 0.875, 1.0, 0.9062, 1.0, 0.9062, 1.0, 0.875, 1.0, 0.03125, 1.0, 0.0625, 1.0, 0.0625, 1.0, 0.03125, 1.0, 0.6562, 1.0, 0.6875, 1.0, 0.6875, 1.0, 0.6562, 1.0, 0.4375, 1.0, 0.4688, 1.0, 0.4688, 1.0, 0.4375, 1.0, 0.2188, 1.0, 0.25, 1.0, 0.25, 1.0, 0.2188, 1.0, 0.8438, 1.0, 0.875, 1.0, 0.875, 1.0, 0.8438, 1.0, 0.0, 1.0, 0.03125, 1.0, 0.03125, 1.0, 0.0, 1.0, 0.625, 1.0, 0.6562, 1.0, 0.6562, 1.0, 0.625, 1.0, 0.4062, 1.0, 0.4375, 1.0, 0.4375, 1.0, 0.4062, 1.0, 0.1875, 1.0, 0.2188, 1.0, 0.2188, 1.0, 0.1875, 1.0, 0.8125, 1.0, 0.8438, 1.0, 0.8438, 1.0, 0.8125, 1.0, 0.5938, 1.0, 0.625, 1.0, 0.625, 1.0, 0.5938, 1.0, 0.375, 1.0, 0.4062, 1.0, 0.4062, 1.0, 0.375, 1.0, 0.1562, 1.0, 0.1875, 1.0, 0.1875, 1.0, 0.1562, 1.0, 0.7812, 1.0, 0.8125, 1.0, 0.8125, 1.0, 0.7812, 1.0, 0.5625, 1.0, 0.5938, 1.0, 0.5938, 1.0, 0.5625, 1.0, 0.3438, 1.0, 0.375, 1.0, 0.375, 1.0, 0.3438, 1.0, 0.9688, 1.0, 1.0, 1.0, 1.0, 1.0, 0.9688, 1.0, 0.125, 1.0, 0.1562, 1.0, 0.1562, 1.0, 0.125, 1.0, 0.75, 1.0, 0.7812, 1.0, 0.7812, 1.0, 0.75, 1.0, 0.625, 1.0, 0.6562, 1.0, 0.6562, 1.0, 0.625, 1.0, 0.2812, 1.0, 0.3125, 1.0, 0.3125, 1.0, 0.2812, 1.0, 0.6875, 1.0, 0.7188, 1.0, 0.7188, 1.0, 0.6875, 1.0, 0.25, 1.0, 0.2812, 1.0, 0.2812, 1.0, 0.25, 1.0, 0.6562, 1.0, 0.6875, 1.0, 0.6875, 1.0, 0.6562, 1.0, 0.2188, 1.0, 0.25, 1.0, 0.25, 1.0, 0.2188, 1.0, 0.625, 1.0, 0.6562, 1.0, 0.6562, 1.0, 0.625, 1.0, 0.1875, 1.0, 0.2188, 1.0, 0.2188, 1.0, 0.1875, 1.0, 0.5938, 1.0, 0.625, 1.0, 0.625, 1.0, 0.5938, 1.0, 0.1562, 1.0, 0.1875, 1.0, 0.1875, 1.0, 0.1562, 1.0, 0.5625, 1.0, 0.5938, 1.0, 0.5938, 1.0, 0.5625, 1.0, 0.9688, 1.0, 1.0, 1.0, 1.0, 1.0, 0.9688, 1.0, 0.125, 1.0, 0.1562, 1.0, 0.1562, 1.0, 0.125, 1.0, 0.5312, 1.0, 0.5625, 1.0, 0.5625, 1.0, 0.5312, 1.0, 0.9375, 1.0, 0.9688, 1.0, 0.9688, 1.0, 0.9375, 1.0, 0.09375, 1.0, 0.125, 1.0, 0.125, 1.0, 0.09375, 1.0, 0.5, 1.0, 0.5312, 1.0, 0.5312, 1.0, 0.5, 1.0, 0.9062, 1.0, 0.9375, 1.0, 0.9375, 1.0, 0.9062, 1.0, 0.0625, 1.0, 0.09375, 1.0, 0.09375, 1.0, 0.0625, 1.0, 0.4688, 1.0, 0.5, 1.0, 0.5, 1.0, 0.4688, 1.0, 0.875, 1.0, 0.9062, 1.0, 0.9062, 1.0, 0.875, 1.0, 0.03125, 1.0, 0.0625, 1.0, 0.0625, 1.0, 0.03125, 1.0, 0.4375, 1.0, 0.4688, 1.0, 0.4688, 1.0, 0.4375, 1.0, 0.8438, 1.0, 0.875, 1.0, 0.875, 1.0, 0.8438, 1.0, 0.0, 1.0, 0.03125, 1.0, 0.03125, 1.0, 0.0, 1.0, 0.4062, 1.0, 0.4375, 1.0, 0.4375, 1.0, 0.4062, 1.0, 0.8125, 1.0, 0.8438, 1.0, 0.8438, 1.0, 0.8125, 1.0, 0.375, 1.0, 0.4062, 1.0, 0.4062, 1.0, 0.375, 1.0, 0.7812, 1.0, 0.8125, 1.0, 0.8125, 1.0, 0.7812, 1.0, 0.3438, 1.0, 0.375, 1.0, 0.375, 1.0, 0.3438, 1.0, 0.75, 1.0, 0.7812, 1.0, 0.7812, 1.0, 0.75, 1.0, 0.3125, 1.0, 0.3438, 1.0, 0.3438, 1.0, 0.3125, 1.0, 0.5312, 1.0, 0.5625, 1.0, 0.5625, 1.0, 0.5312, 1.0, 0.1875, 1.0, 0.2188, 1.0, 0.2188, 1.0, 0.1875, 1.0, 0.5938, 1.0, 0.625, 1.0, 0.625, 1.0, 0.5938, 1.0, 0.1562, 1.0, 0.1875, 1.0, 0.1875, 1.0, 0.1562, 1.0, 0.5625, 1.0, 0.5938, 1.0, 0.5938, 1.0, 0.5625, 1.0, 0.9688, 1.0, 1.0, 1.0, 1.0, 1.0, 0.9688, 1.0, 0.125, 1.0, 0.1562, 1.0, 0.1562, 1.0, 0.125, 1.0, 0.5312, 1.0, 0.5625, 1.0, 0.5625, 1.0, 0.5312, 1.0, 0.9375, 1.0, 0.9688, 1.0, 0.9688, 1.0, 0.9375, 1.0, 0.09375, 1.0, 0.125, 1.0, 0.125, 1.0, 0.09375, 1.0, 0.5, 1.0, 0.5312, 1.0, 0.5312, 1.0, 0.5, 1.0, 0.9062, 1.0, 0.9375, 1.0, 0.9375, 1.0, 0.9062, 1.0, 0.0625, 1.0, 0.09375, 1.0, 0.09375, 1.0, 0.0625, 1.0, 0.4688, 1.0, 0.5, 1.0, 0.5, 1.0, 0.4688, 1.0, 0.875, 1.0, 0.9062, 1.0, 0.9062, 1.0, 0.875, 1.0, 0.03125, 1.0, 0.0625, 1.0, 0.0625, 1.0, 0.03125, 1.0, 0.4375, 1.0, 0.4688, 1.0, 0.4688, 1.0, 0.4375, 1.0, 0.8438, 1.0, 0.875, 1.0, 0.875, 1.0, 0.8438, 1.0, 0.0, 1.0, 0.03125, 1.0, 0.03125, 1.0, 0.0, 1.0, 0.4062, 1.0, 0.4375, 1.0, 0.4375, 1.0, 0.4062, 1.0, 0.8125, 1.0, 0.8438, 1.0, 0.8438, 1.0, 0.8125, 1.0, 0.375, 1.0, 0.4062, 1.0, 0.4062, 1.0, 0.375, 1.0, 0.7812, 1.0, 0.8125, 1.0, 0.8125, 1.0, 0.7812, 1.0, 0.3438, 1.0, 0.375, 1.0, 0.375, 1.0, 0.3438, 1.0, 0.75, 1.0, 0.7812, 1.0, 0.7812, 1.0, 0.75, 1.0, 0.3125, 1.0, 0.3438, 1.0, 0.3438, 1.0, 0.3125, 1.0, 0.7188, 1.0, 0.75, 1.0, 0.75, 1.0, 0.7188, 1.0, 0.2812, 1.0, 0.3125, 1.0, 0.3125, 1.0, 0.2812, 1.0, 0.6875, 1.0, 0.7188, 1.0, 0.7188, 1.0, 0.6875, 1.0, 0.25, 1.0, 0.2812, 1.0, 0.2812, 1.0, 0.25, 1.0, 0.6562, 1.0, 0.6875, 1.0, 0.6875, 1.0, 0.6562, 1.0, 0.2188, 1.0, 0.25, 1.0, 0.25, 1.0, 0.2188, 1.0, 0.4375, 1.0, 0.4688, 1.0, 0.4688, 1.0, 0.4375, 1.0, 0.9375, 1.0, 0.9688, 1.0, 0.9688, 1.0, 0.9375, 1.0, 0.09375, 1.0, 0.125, 1.0, 0.125, 1.0, 0.09375, 1.0, 0.5, 1.0, 0.5312, 1.0, 0.5312, 1.0, 0.5, 1.0, 0.9062, 1.0, 0.9375, 1.0, 0.9375, 1.0, 0.9062, 1.0, 0.0625, 1.0, 0.09375, 1.0, 0.09375, 1.0, 0.0625, 1.0, 0.4688, 1.0, 0.5, 1.0, 0.5, 1.0, 0.4688, 1.0, 0.875, 1.0, 0.9062, 1.0, 0.9062, 1.0, 0.875, 1.0, 0.03125, 1.0, 0.0625, 1.0, 0.0625, 1.0, 0.03125, 1.0, 0.4375, 1.0, 0.4688, 1.0, 0.4688, 1.0, 0.4375, 1.0, 0.8438, 1.0, 0.875, 1.0, 0.875, 1.0, 0.8438, 1.0, 0.0, 1.0, 0.03125, 1.0, 0.03125, 1.0, 0.0, 1.0, 0.4062, 1.0, 0.4375, 1.0, 0.4375, 1.0, 0.4062, 1.0, 0.8125, 1.0, 0.8438, 1.0, 0.8438, 1.0, 0.8125, 1.0, 0.375, 1.0, 0.4062, 1.0, 0.4062, 1.0, 0.375, 1.0, 0.7812, 1.0, 0.8125, 1.0, 0.8125, 1.0, 0.7812, 1.0, 0.3438, 1.0, 0.375, 1.0, 0.375, 1.0, 0.3438, 1.0, 0.75, 1.0, 0.7812, 1.0, 0.7812, 1.0, 0.75, 1.0, 0.3125, 1.0, 0.3438, 1.0, 0.3438, 1.0, 0.3125, 1.0, 0.7188, 1.0, 0.75, 1.0, 0.75, 1.0, 0.7188, 1.0, 0.2812, 1.0, 0.3125, 1.0, 0.3125, 1.0, 0.2812, 1.0, 0.6875, 1.0, 0.7188, 1.0, 0.7188, 1.0, 0.6875, 1.0, 0.25, 1.0, 0.2812, 1.0, 0.2812, 1.0, 0.25, 1.0, 0.6562, 1.0, 0.6875, 1.0, 0.6875, 1.0, 0.6562, 1.0, 0.2188, 1.0, 0.25, 1.0, 0.25, 1.0, 0.2188, 1.0, 0.625, 1.0, 0.6562, 1.0, 0.6562, 1.0, 0.625, 1.0, 0.1875, 1.0, 0.2188, 1.0, 0.2188, 1.0, 0.1875, 1.0, 0.5938, 1.0, 0.625, 1.0, 0.625, 1.0, 0.5938, 1.0, 0.1562, 1.0, 0.1875, 1.0, 0.1875, 1.0, 0.1562, 1.0, 0.5625, 1.0, 0.5938, 1.0, 0.5938, 1.0, 0.5625, 1.0, 0.9688, 1.0, 1.0, 1.0, 1.0, 1.0, 0.9688, 1.0, 0.125, 1.0, 0.1562, 1.0, 0.1562, 1.0, 0.125, 1.0, 0.3438, 1.0, 0.375, 1.0, 0.375, 1.0, 0.3438, 1.0, 0.8438, 1.0, 0.875, 1.0, 0.875, 1.0, 0.8438, 1.0, 0.0, 1.0, 0.03125, 1.0, 0.03125, 1.0, 0.0, 1.0, 0.4062, 1.0, 0.4375, 1.0, 0.4375, 1.0, 0.4062, 1.0, 0.8125, 1.0, 0.8438, 1.0, 0.8438, 1.0, 0.8125, 1.0, 0.375, 1.0, 0.4062, 1.0, 0.4062, 1.0, 0.375, 1.0, 0.7812, 1.0, 0.8125, 1.0, 0.8125, 1.0, 0.7812, 1.0, 0.3438, 1.0, 0.375, 1.0, 0.375, 1.0, 0.3438, 1.0, 0.75, 1.0, 0.7812, 1.0, 0.7812, 1.0, 0.75, 1.0, 0.3125, 1.0, 0.3438, 1.0, 0.3438, 1.0, 0.3125, 1.0, 0.7188, 1.0, 0.75, 1.0, 0.75, 1.0, 0.7188, 1.0, 0.2812, 1.0, 0.3125, 1.0, 0.3125, 1.0, 0.2812, 1.0, 0.6875, 1.0, 0.7188, 1.0, 0.7188, 1.0, 0.6875, 1.0, 0.25, 1.0, 0.2812, 1.0, 0.2812, 1.0, 0.25, 1.0, 0.6562, 1.0, 0.6875, 1.0, 0.6875, 1.0, 0.6562, 1.0, 0.2188, 1.0, 0.25, 1.0, 0.25, 1.0, 0.2188, 1.0, 0.625, 1.0, 0.6562, 1.0, 0.6562, 1.0, 0.625, 1.0, 0.1875, 1.0, 0.2188, 1.0, 0.2188, 1.0, 0.1875, 1.0, 0.5938, 1.0, 0.625, 1.0, 0.625, 1.0, 0.5938, 1.0, 0.1562, 1.0, 0.1875, 1.0, 0.1875, 1.0, 0.1562, 1.0, 0.5625, 1.0, 0.5938, 1.0, 0.5938, 1.0, 0.5625, 1.0, 0.9688, 1.0, 1.0, 1.0, 1.0, 1.0, 0.9688, 1.0, 0.125, 1.0, 0.1562, 1.0, 0.1562, 1.0, 0.125, 1.0, 0.5312, 1.0, 0.5625, 1.0, 0.5625, 1.0, 0.5312, 1.0, 0.9375, 1.0, 0.9688, 1.0, 0.9688, 1.0, 0.9375, 1.0, 0.09375, 1.0, 0.125, 1.0, 0.125, 1.0, 0.09375, 1.0, 0.5, 1.0, 0.5312, 1.0, 0.5312, 1.0, 0.5, 1.0, 0.9062, 1.0, 0.9375, 1.0, 0.9375, 1.0, 0.9062, 1.0, 0.0625, 1.0, 0.09375, 1.0, 0.09375, 1.0, 0.0625, 1.0, 0.4688, 1.0, 0.5, 1.0, 0.5, 1.0, 0.4688, 1.0, 0.875, 1.0, 0.9062, 1.0, 0.9062, 1.0, 0.875, 1.0, 0.03125, 1.0, 0.0625, 1.0, 0.0625, 1.0, 0.03125, 1.0, 0.25, 1.0, 0.2812, 1.0, 0.2812, 1.0, 0.25, 1.0, 0.75, 1.0, 0.7812, 1.0, 0.7812, 1.0, 0.75, 1.0, 0.3125, 1.0, 0.3438, 1.0, 0.3438, 1.0, 0.3125, 1.0, 0.7188, 1.0, 0.75, 1.0, 0.75, 1.0, 0.7188, 1.0, 0.2812, 1.0, 0.3125, 1.0, 0.3125, 1.0, 0.2812, 1.0, 0.6875, 1.0, 0.7188, 1.0, 0.7188, 1.0, 0.6875, 1.0, 0.25, 1.0, 0.2812, 1.0, 0.2812, 1.0, 0.25, 1.0, 0.6562, 1.0, 0.6875, 1.0, 0.6875, 1.0, 0.6562, 1.0, 0.2188, 1.0, 0.25, 1.0, 0.25, 1.0, 0.2188, 1.0, 0.625, 1.0, 0.6562, 1.0, 0.6562, 1.0, 0.625, 1.0, 0.1875, 1.0, 0.2188, 1.0, 0.2188, 1.0, 0.1875, 1.0, 0.5938, 1.0, 0.625, 1.0, 0.625, 1.0, 0.5938, 1.0, 0.1562, 1.0, 0.1875, 1.0, 0.1875, 1.0, 0.1562, 1.0, 0.5625, 1.0, 0.5938, 1.0, 0.5938, 1.0, 0.5625, 1.0, 0.9688, 1.0, 1.0, 1.0, 1.0, 1.0, 0.9688, 1.0, 0.125, 1.0, 0.1562, 1.0, 0.1562, 1.0, 0.125, 1.0, 0.5312, 1.0, 0.5625, 1.0, 0.5625, 1.0, 0.5312, 1.0, 0.9375, 1.0, 0.9688, 1.0, 0.9688, 1.0, 0.9375, 1.0, 0.09375, 1.0, 0.125, 1.0, 0.125, 1.0, 0.09375, 1.0, 0.5, 1.0, 0.5312, 1.0, 0.5312, 1.0, 0.5, 1.0, 0.9062, 1.0, 0.9375, 1.0, 0.9375, 1.0, 0.9062, 1.0, 0.0625, 1.0, 0.09375, 1.0, 0.09375, 1.0, 0.0625, 1.0, 0.4688, 1.0, 0.5, 1.0, 0.5, 1.0, 0.4688, 1.0, 0.875, 1.0, 0.9062, 1.0, 0.9062, 1.0, 0.875, 1.0, 0.03125, 1.0, 0.0625, 1.0, 0.0625, 1.0, 0.03125, 1.0, 0.4375, 1.0, 0.4688, 1.0, 0.4688, 1.0, 0.4375, 1.0, 0.8438, 1.0, 0.875, 1.0, 0.875, 1.0, 0.8438, 1.0, 0.0, 1.0, 0.03125, 1.0, 0.03125, 1.0, 0.0, 1.0, 0.4062, 1.0, 0.4375, 1.0, 0.4375, 1.0, 0.4062, 1.0, 0.8125, 1.0, 0.8438, 1.0, 0.8438, 1.0, 0.8125, 1.0, 0.375, 1.0, 0.4062, 1.0, 0.4062, 1.0, 0.375, 1.0, 0.7812, 1.0, 0.8125, 1.0, 0.8125, 1.0, 0.7812, 1.0, 0.2968, 0.4854, 0.25, 0.49, 0.2032, 0.4854, 0.1582, 0.4717, 0.1167, 0.4496, 0.08029, 0.4197, 0.05045, 0.3833, 0.02827, 0.3418, 0.01461, 0.2968, 0.01, 0.25, 0.01461, 0.2032, 0.02827, 0.1582, 0.05045, 0.1167, 0.08029, 0.08029, 0.1167, 0.05045, 0.1582, 0.02827, 0.2032, 0.01461, 0.25, 0.01, 0.2968, 0.01461, 0.3418, 0.02827, 0.3833, 0.05045, 0.4197, 0.08029, 0.4496, 0.1167, 0.4717, 0.1582, 0.4854, 0.2032, 0.49, 0.25, 0.4854, 0.2968, 0.4717, 0.3418, 0.4496, 0.3833, 0.4197, 0.4197, 0.3833, 0.4496, 0.3418, 0.4717, 0.6562, 1.0, 0.6875, 1.0, 0.6875, 1.0, 0.6562, 1.0, 0.2188, 1.0, 0.25, 1.0, 0.25, 1.0, 0.2188, 1.0, 0.625, 1.0, 0.6562, 1.0, 0.6562, 1.0, 0.625, 1.0, 0.1875, 1.0, 0.2188, 1.0, 0.2188, 1.0, 0.1875, 1.0, 0.5938, 1.0, 0.625, 1.0, 0.625, 1.0, 0.5938, 1.0, 0.1562, 1.0, 0.1875, 1.0, 0.1875, 1.0, 0.1562, 1.0, 0.5625, 1.0, 0.5938, 1.0, 0.5938, 1.0, 0.5625, 1.0, 0.9688, 1.0, 1.0, 1.0, 1.0, 1.0, 0.9688, 1.0, 0.125, 1.0, 0.1562, 1.0, 0.1562, 1.0, 0.125, 1.0, 0.5312, 1.0, 0.5625, 1.0, 0.5625, 1.0, 0.5312, 1.0, 0.9375, 1.0, 0.9688, 1.0, 0.9688, 1.0, 0.9375, 1.0, 0.09375, 1.0, 0.125, 1.0, 0.125, 1.0, 0.09375, 1.0, 0.5, 1.0, 0.5312, 1.0, 0.5312, 1.0, 0.5, 1.0, 0.9062, 1.0, 0.9375, 1.0, 0.9375, 1.0, 0.9062, 1.0, 0.0625, 1.0, 0.09375, 1.0, 0.09375, 1.0, 0.0625, 1.0, 0.4688, 1.0, 0.5, 1.0, 0.5, 1.0, 0.4688, 1.0, 0.875, 1.0, 0.9062, 1.0, 0.9062, 1.0, 0.875, 1.0, 0.03125, 1.0, 0.0625, 1.0, 0.0625, 1.0, 0.03125, 1.0, 0.4375, 1.0, 0.4688, 1.0, 0.4688, 1.0, 0.4375, 1.0, 0.8438, 1.0, 0.875, 1.0, 0.875, 1.0, 0.8438, 1.0, 0.0, 1.0, 0.03125, 1.0, 0.03125, 1.0, 0.0, 1.0, 0.4062, 1.0, 0.4375, 1.0, 0.4375, 1.0, 0.4062, 1.0, 0.8125, 1.0, 0.8438, 1.0, 0.8438, 1.0, 0.8125, 1.0, 0.375, 1.0, 0.4062, 1.0, 0.4062, 1.0, 0.375, 1.0, 0.7812, 1.0, 0.8125, 1.0, 0.8125, 1.0, 0.7812, 1.0, 0.3438, 1.0, 0.375, 1.0, 0.375, 1.0, 0.3438, 1.0, 0.75, 1.0, 0.7812, 1.0, 0.7812, 1.0, 0.75, 1.0, 0.3125, 1.0, 0.3438, 1.0, 0.3438, 1.0, 0.3125, 1.0, 0.7188, 1.0, 0.75, 1.0, 0.75, 1.0, 0.7188, 1.0, 0.2812, 1.0, 0.3125, 1.0, 0.3125, 1.0, 0.2812, 1.0, 0.6875, 1.0, 0.7188, 1.0, 0.7188, 1.0, 0.6875, 1.0, 0.03125, 0.5317, 0.03125, 0.5487, 0.0, 0.5487, 0.0, 0.5317, 0.0625, 0.5317, 0.0625, 0.5487, 0.03125, 0.5487, 0.03125, 0.5317, 0.09375, 0.5317, 0.09375, 0.5487, 0.0625, 0.5487, 0.0625, 0.5317, 0.125, 0.5317, 0.125, 0.5487, 0.09375, 0.5487, 0.09375, 0.5317, 0.1562, 0.5317, 0.1562, 0.5487, 0.125, 0.5487, 0.125, 0.5317, 0.1875, 0.5317, 0.1875, 0.5487, 0.1562, 0.5487, 0.1562, 0.5317, 0.2188, 0.5317, 0.2188, 0.5487, 0.1875, 0.5487, 0.1875, 0.5317, 0.25, 0.5317, 0.25, 0.5487, 0.2188, 0.5487, 0.2188, 0.5317, 0.2812, 0.5317, 0.2812, 0.5487, 0.25, 0.5487, 0.25, 0.5317, 0.3125, 0.5317, 0.3125, 0.5487, 0.2812, 0.5487, 0.2812, 0.5317, 0.3438, 0.5317, 0.3438, 0.5487, 0.3125, 0.5487, 0.3125, 0.5317, 0.375, 0.5317, 0.375, 0.5487, 0.3438, 0.5487, 0.3438, 0.5317, 0.4062, 0.5317, 0.4062, 0.5487, 0.375, 0.5487, 0.375, 0.5317, 0.4375, 0.5317, 0.4375, 0.5487, 0.4062, 0.5487, 0.4062, 0.5317, 0.4688, 0.5317, 0.4688, 0.5487, 0.4375, 0.5487, 0.4375, 0.5317, 0.5, 0.5317, 0.5, 0.5487, 0.4688, 0.5487, 0.4688, 0.5317, 0.5312, 0.5317, 0.5312, 0.5487, 0.5, 0.5487, 0.5, 0.5317, 0.5625, 0.5317, 0.5625, 0.5487, 0.5312, 0.5487, 0.5312, 0.5317, 0.5938, 0.5317, 0.5938, 0.5487, 0.5625, 0.5487, 0.5625, 0.5317, 0.625, 0.5317, 0.625, 0.5487, 0.5938, 0.5487, 0.5938, 0.5317, 0.6562, 0.5317, 0.6562, 0.5487, 0.625, 0.5487, 0.625, 0.5317, 0.6875, 0.5317, 0.6875, 0.5487, 0.6562, 0.5487, 0.6562, 0.5317, 0.7188, 0.5317, 0.7188, 0.5487, 0.6875, 0.5487, 0.6875, 0.5317, 0.75, 0.5317, 0.75, 0.5487, 0.7188, 0.5487, 0.7188, 0.5317, 0.7812, 0.5317, 0.7812, 0.5487, 0.75, 0.5487, 0.75, 0.5317, 0.8125, 0.5317, 0.8125, 0.5487, 0.7812, 0.5487, 0.7812, 0.5317, 0.8438, 0.5317, 0.8438, 0.5487, 0.8125, 0.5487, 0.8125, 0.5317, 0.875, 0.5317, 0.875, 0.5487, 0.8438, 0.5487, 0.8438, 0.5317, 0.9062, 0.5317, 0.9063, 0.5487, 0.875, 0.5487, 0.875, 0.5317, 0.9375, 0.5317, 0.9375, 0.5487, 0.9063, 0.5487, 0.9062, 0.5317, 0.9688, 0.5317, 0.9688, 0.5487, 0.9375, 0.5487, 0.9375, 0.5317, 1.0, 0.5317, 1.0, 0.5487, 0.9688, 0.5487, 0.9688, 0.5317, 0.2188, 1.0, 0.25, 1.0, 0.25, 1.0, 0.2188, 1.0, 0.6562, 1.0, 0.6875, 1.0, 0.6875, 1.0, 0.6562, 1.0, 0.25, 1.0, 0.2812, 1.0, 0.2812, 1.0, 0.25, 1.0, 0.6875, 1.0, 0.7188, 1.0, 0.7188, 1.0, 0.6875, 1.0, 0.2812, 1.0, 0.3125, 1.0, 0.3125, 1.0, 0.2812, 1.0, 0.7188, 1.0, 0.75, 1.0, 0.75, 1.0, 0.7188, 1.0, 0.3125, 1.0, 0.3438, 1.0, 0.3438, 1.0, 0.3125, 1.0, 0.75, 1.0, 0.7812, 1.0, 0.7812, 1.0, 0.75, 1.0, 0.3438, 1.0, 0.375, 1.0, 0.375, 1.0, 0.3438, 1.0, 0.7812, 1.0, 0.8125, 1.0, 0.8125, 1.0, 0.7812, 1.0, 0.375, 1.0, 0.4063, 1.0, 0.4062, 1.0, 0.375, 1.0, 0.8125, 1.0, 0.8438, 1.0, 0.8438, 1.0, 0.8125, 1.0, 0.4063, 1.0, 0.4375, 1.0, 0.4375, 1.0, 0.4062, 1.0, 0.0, 1.0, 0.03125, 1.0, 0.03125, 1.0, 0.0, 1.0, 0.8438, 1.0, 0.875, 1.0, 0.875, 1.0, 0.8438, 1.0, 0.4375, 1.0, 0.4688, 1.0, 0.4687, 1.0, 0.4375, 1.0, 0.03125, 1.0, 0.0625, 1.0, 0.0625, 1.0, 0.03125, 1.0, 0.875, 1.0, 0.9062, 1.0, 0.9062, 1.0, 0.875, 1.0, 0.4688, 1.0, 0.5, 1.0, 0.5, 1.0, 0.4687, 1.0, 0.0625, 1.0, 0.09375, 1.0, 0.09375, 1.0, 0.0625, 1.0, 0.9062, 1.0, 0.9375, 1.0, 0.9375, 1.0, 0.9062, 1.0, 0.5, 1.0, 0.5312, 1.0, 0.5312, 1.0, 0.5, 1.0, 0.09375, 1.0, 0.125, 1.0, 0.125, 1.0, 0.09375, 1.0, 0.9375, 1.0, 0.9688, 1.0, 0.9688, 1.0, 0.9375, 1.0, 0.5312, 1.0, 0.5625, 1.0, 0.5625, 1.0, 0.5312, 1.0, 0.125, 1.0, 0.1562, 1.0, 0.1562, 1.0, 0.125, 1.0, 0.9688, 1.0, 1.0, 1.0, 1.0, 1.0, 0.9688, 1.0, 0.5625, 1.0, 0.5938, 1.0, 0.5938, 1.0, 0.5625, 1.0, 0.1562, 1.0, 0.1875, 1.0, 0.1875, 1.0, 0.1562, 1.0, 0.5938, 1.0, 0.625, 1.0, 0.625, 1.0, 0.5938, 1.0, 0.1875, 1.0, 0.2188, 1.0, 0.2188, 1.0, 0.1875, 1.0, 0.625, 1.0, 0.6562, 1.0, 0.6562, 1.0, 0.625, 1.0, 0.625, 1.0, 0.6562, 1.0, 0.6562, 1.0, 0.625, 1.0, 0.1875, 1.0, 0.2188, 1.0, 0.2188, 1.0, 0.1875, 1.0, 0.5937, 1.0, 0.625, 1.0, 0.625, 1.0, 0.5938, 1.0, 0.1562, 1.0, 0.1875, 1.0, 0.1875, 1.0, 0.1562, 1.0, 0.5625, 1.0, 0.5937, 1.0, 0.5938, 1.0, 0.5625, 1.0, 0.9687, 1.0, 1.0, 1.0, 1.0, 1.0, 0.9688, 1.0, 0.125, 1.0, 0.1562, 1.0, 0.1562, 1.0, 0.125, 1.0, 0.5312, 1.0, 0.5625, 1.0, 0.5625, 1.0, 0.5312, 1.0, 0.9375, 1.0, 0.9687, 1.0, 0.9688, 1.0, 0.9375, 1.0, 0.09375, 1.0, 0.125, 1.0, 0.125, 1.0, 0.09375, 1.0, 0.5, 1.0, 0.5312, 1.0, 0.5312, 1.0, 0.5, 1.0, 0.9063, 1.0, 0.9375, 1.0, 0.9375, 1.0, 0.9062, 1.0, 0.0625, 1.0, 0.09375, 1.0, 0.09375, 1.0, 0.0625, 1.0, 0.4688, 1.0, 0.5, 1.0, 0.5, 1.0, 0.4688, 1.0, 0.875, 1.0, 0.9063, 1.0, 0.9062, 1.0, 0.875, 1.0, 0.03125, 1.0, 0.0625, 1.0, 0.0625, 1.0, 0.03125, 1.0, 0.4375, 1.0, 0.4688, 1.0, 0.4688, 1.0, 0.4375, 1.0, 0.8437, 1.0, 0.875, 1.0, 0.875, 1.0, 0.8438, 1.0, 5.53e-10, 1.0, 0.03125, 1.0, 0.03125, 1.0, 0.0, 1.0, 0.4062, 1.0, 0.4375, 1.0, 0.4375, 1.0, 0.4063, 1.0, 0.8125, 1.0, 0.8437, 1.0, 0.8438, 1.0, 0.8125, 1.0, 0.375, 1.0, 0.4062, 1.0, 0.4063, 1.0, 0.375, 1.0, 0.7812, 1.0, 0.8125, 1.0, 0.8125, 1.0, 0.7812, 1.0, 0.3438, 1.0, 0.375, 1.0, 0.375, 1.0, 0.3438, 1.0, 0.75, 1.0, 0.7812, 1.0, 0.7812, 1.0, 0.75, 1.0, 0.3125, 1.0, 0.3438, 1.0, 0.3438, 1.0, 0.3125, 1.0, 0.7188, 1.0, 0.75, 1.0, 0.75, 1.0, 0.7188, 1.0, 0.2812, 1.0, 0.3125, 1.0, 0.3125, 1.0, 0.2812, 1.0, 0.6875, 1.0, 0.7188, 1.0, 0.7188, 1.0, 0.6875, 1.0, 0.25, 1.0, 0.2812, 1.0, 0.2812, 1.0, 0.25, 1.0, 0.6562, 1.0, 0.6875, 1.0, 0.6875, 1.0, 0.6562, 1.0, 0.2188, 1.0, 0.25, 1.0, 0.25, 1.0, 0.2188, 1.0, 0.2188, 1.0, 0.25, 1.0, 0.25, 1.0, 0.2188, 1.0, 0.6562, 1.0, 0.6875, 1.0, 0.6875, 1.0, 0.6562, 1.0, 0.25, 1.0, 0.2812, 1.0, 0.2812, 1.0, 0.25, 1.0, 0.6875, 1.0, 0.7188, 1.0, 0.7188, 1.0, 0.6875, 1.0, 0.2812, 1.0, 0.3125, 1.0, 0.3125, 1.0, 0.2812, 1.0, 0.7188, 1.0, 0.75, 1.0, 0.75, 1.0, 0.7188, 1.0, 0.3125, 1.0, 0.3438, 1.0, 0.3438, 1.0, 0.3125, 1.0, 0.75, 1.0, 0.7812, 1.0, 0.7812, 1.0, 0.75, 1.0, 0.3438, 1.0, 0.375, 1.0, 0.375, 1.0, 0.3438, 1.0, 0.7812, 1.0, 0.8125, 1.0, 0.8125, 1.0, 0.7812, 1.0, 0.375, 1.0, 0.4062, 1.0, 0.4062, 1.0, 0.375, 1.0, 0.8125, 1.0, 0.8438, 1.0, 0.8437, 1.0, 0.8125, 1.0, 0.4062, 1.0, 0.4375, 1.0, 0.4375, 1.0, 0.4062, 1.0, 0.0, 1.0, 0.03125, 1.0, 0.03125, 1.0, 5.53e-10, 1.0, 0.8438, 1.0, 0.875, 1.0, 0.875, 1.0, 0.8437, 1.0, 0.4375, 1.0, 0.4688, 1.0, 0.4688, 1.0, 0.4375, 1.0, 0.03125, 1.0, 0.0625, 1.0, 0.0625, 1.0, 0.03125, 1.0, 0.875, 1.0, 0.9062, 1.0, 0.9063, 1.0, 0.875, 1.0, 0.4688, 1.0, 0.5, 1.0, 0.5, 1.0, 0.4688, 1.0, 0.0625, 1.0, 0.09375, 1.0, 0.09375, 1.0, 0.0625, 1.0, 0.9062, 1.0, 0.9375, 1.0, 0.9375, 1.0, 0.9063, 1.0, 0.5, 1.0, 0.5312, 1.0, 0.5312, 1.0, 0.5, 1.0, 0.09375, 1.0, 0.125, 1.0, 0.125, 1.0, 0.09375, 1.0, 0.9375, 1.0, 0.9688, 1.0, 0.9687, 1.0, 0.9375, 1.0, 0.5312, 1.0, 0.5625, 1.0, 0.5625, 1.0, 0.5312, 1.0, 0.125, 1.0, 0.1562, 1.0, 0.1562, 1.0, 0.125, 1.0, 0.9688, 1.0, 1.0, 1.0, 1.0, 1.0, 0.9687, 1.0, 0.5625, 1.0, 0.5938, 1.0, 0.5937, 1.0, 0.5625, 1.0, 0.1562, 1.0, 0.1875, 1.0, 0.1875, 1.0, 0.1562, 1.0, 0.5938, 1.0, 0.625, 1.0, 0.625, 1.0, 0.5937, 1.0, 0.1875, 1.0, 0.2188, 1.0, 0.2188, 1.0, 0.1875, 1.0, 0.625, 1.0, 0.6562, 1.0, 0.6562, 1.0, 0.625, 1.0, 0.2188, 1.0, 0.25, 1.0, 0.25, 1.0, 0.2188, 1.0, 0.6562, 1.0, 0.6875, 1.0, 0.6875, 1.0, 0.6562, 1.0, 0.25, 1.0, 0.2812, 1.0, 0.2812, 1.0, 0.25, 1.0, 0.6875, 1.0, 0.7188, 1.0, 0.7188, 1.0, 0.6875, 1.0, 0.2812, 1.0, 0.3125, 1.0, 0.3125, 1.0, 0.2812, 1.0, 0.7188, 1.0, 0.75, 1.0, 0.75, 1.0, 0.7188, 1.0, 0.3125, 1.0, 0.3438, 1.0, 0.3438, 1.0, 0.3125, 1.0, 0.75, 1.0, 0.7812, 1.0, 0.7812, 1.0, 0.75, 1.0, 0.3438, 1.0, 0.375, 1.0, 0.375, 1.0, 0.3438, 1.0, 0.7812, 1.0, 0.8125, 1.0, 0.8125, 1.0, 0.7812, 1.0, 0.375, 1.0, 0.4062, 1.0, 0.4062, 1.0, 0.375, 1.0, 0.8125, 1.0, 0.8438, 1.0, 0.8438, 1.0, 0.8125, 1.0, 0.4062, 1.0, 0.4375, 1.0, 0.4375, 1.0, 0.4062, 1.0, 0.0, 1.0, 0.03125, 1.0, 0.03125, 1.0, 0.0, 1.0, 0.8438, 1.0, 0.875, 1.0, 0.875, 1.0, 0.8438, 1.0, 0.4375, 1.0, 0.4687, 1.0, 0.4688, 1.0, 0.4375, 1.0, 0.03125, 1.0, 0.0625, 1.0, 0.0625, 1.0, 0.03125, 1.0, 0.875, 1.0, 0.9062, 1.0, 0.9062, 1.0, 0.875, 1.0, 0.4687, 1.0, 0.5, 1.0, 0.5, 1.0, 0.4688, 1.0, 0.0625, 1.0, 0.09375, 1.0, 0.09375, 1.0, 0.0625, 1.0, 0.9062, 1.0, 0.9375, 1.0, 0.9375, 1.0, 0.9062, 1.0, 0.5, 1.0, 0.5312, 1.0, 0.5312, 1.0, 0.5, 1.0, 0.09375, 1.0, 0.125, 1.0, 0.125, 1.0, 0.09375, 1.0, 0.9375, 1.0, 0.9688, 1.0, 0.9688, 1.0, 0.9375, 1.0, 0.5312, 1.0, 0.5625, 1.0, 0.5625, 1.0, 0.5312, 1.0, 0.125, 1.0, 0.1562, 1.0, 0.1562, 1.0, 0.125, 1.0, 0.9688, 1.0, 1.0, 1.0, 1.0, 1.0, 0.9688, 1.0, 0.5625, 1.0, 0.5938, 1.0, 0.5938, 1.0, 0.5625, 1.0, 0.1562, 1.0, 0.1875, 1.0, 0.1875, 1.0, 0.1562, 1.0, 0.5938, 1.0, 0.625, 1.0, 0.625, 1.0, 0.5938, 1.0, 0.1875, 1.0, 0.2188, 1.0, 0.2188, 1.0, 0.1875, 1.0, 0.625, 1.0, 0.6562, 1.0, 0.6562, 1.0, 0.625, 1.0])
me_cylinder_010.materials.append(mat_steel)
me_cylinder_010.use_remesh_fix_poles = True
me_cylinder_010.use_remesh_preserve_attributes = False
me_cylinder_010.use_mirror_vertex_groups = False
me_cylinder_010.update()
me_cylinder_011 = bpy.data.meshes.new('Cylinder.011')
me_cylinder_011.from_pydata([(2.649e-08, 0.465, 6.083), (2.649e-08, 0.465, 7.013), (0.09072, 0.4561, 6.083), (0.09072, 0.4561, 7.013), (0.178, 0.4296, 6.083), (0.178, 0.4296, 7.013), (0.2584, 0.3867, 6.083), (0.2584, 0.3867, 7.013), (0.3288, 0.3288, 6.083), (0.3288, 0.3288, 7.013), (0.3867, 0.2584, 6.083), (0.3867, 0.2584, 7.013), (0.4296, 0.178, 6.083), (0.4296, 0.178, 7.013), (0.4561, 0.09072, 6.083), (0.4561, 0.09072, 7.013), (0.465, 2.049e-07, 6.083), (0.465, 2.049e-07, 7.013), (0.4561, -0.09072, 6.083), (0.4561, -0.09072, 7.013), (0.4296, -0.178, 6.083), (0.4296, -0.178, 7.013), (0.3867, -0.2584, 6.083), (0.3867, -0.2584, 7.013), (0.3288, -0.3288, 6.083), (0.3288, -0.3288, 7.013), (0.2584, -0.3867, 6.083), (0.2584, -0.3867, 7.013), (0.178, -0.4296, 6.083), (0.178, -0.4296, 7.013), (0.09072, -0.4561, 6.083), (0.09072, -0.4561, 7.013), (-1.25e-07, -0.465, 6.083), (-1.25e-07, -0.465, 7.013), (-0.09072, -0.4561, 6.083), (-0.09072, -0.4561, 7.013), (-0.178, -0.4296, 6.083), (-0.178, -0.4296, 7.013), (-0.2584, -0.3867, 6.083), (-0.2584, -0.3867, 7.013), (-0.3288, -0.3288, 6.083), (-0.3288, -0.3288, 7.013), (-0.3867, -0.2584, 6.083), (-0.3867, -0.2584, 7.013), (-0.4296, -0.178, 6.083), (-0.4296, -0.178, 7.013), (-0.4561, -0.09072, 6.083), (-0.4561, -0.09072, 7.013), (-0.465, 6.188e-07, 6.083), (-0.465, 6.188e-07, 7.013), (-0.4561, 0.09072, 6.083), (-0.4561, 0.09072, 7.013), (-0.4296, 0.178, 6.083), (-0.4296, 0.178, 7.013), (-0.3867, 0.2584, 6.083), (-0.3867, 0.2584, 7.013), (-0.3288, 0.3288, 6.083), (-0.3288, 0.3288, 7.013), (-0.2584, 0.3867, 6.083), (-0.2584, 0.3867, 7.013), (-0.178, 0.4296, 6.083), (-0.178, 0.4296, 7.013), (-0.09072, 0.4561, 6.083), (-0.09072, 0.4561, 7.013)], [], [(0, 1, 3, 2), (2, 3, 5, 4), (4, 5, 7, 6), (6, 7, 9, 8), (8, 9, 11, 10), (10, 11, 13, 12), (12, 13, 15, 14), (14, 15, 17, 16), (16, 17, 19, 18), (18, 19, 21, 20), (20, 21, 23, 22), (22, 23, 25, 24), (24, 25, 27, 26), (26, 27, 29, 28), (28, 29, 31, 30), (30, 31, 33, 32), (32, 33, 35, 34), (34, 35, 37, 36), (36, 37, 39, 38), (38, 39, 41, 40), (40, 41, 43, 42), (42, 43, 45, 44), (44, 45, 47, 46), (46, 47, 49, 48), (48, 49, 51, 50), (50, 51, 53, 52), (52, 53, 55, 54), (54, 55, 57, 56), (56, 57, 59, 58), (58, 59, 61, 60), (3, 1, 63, 61, 59, 57, 55, 53, 51, 49, 47, 45, 43, 41, 39, 37, 35, 33, 31, 29, 27, 25, 23, 21, 19, 17, 15, 13, 11, 9, 7, 5), (60, 61, 63, 62), (62, 63, 1, 0), (0, 2, 4, 6, 8, 10, 12, 14, 16, 18, 20, 22, 24, 26, 28, 30, 32, 34, 36, 38, 40, 42, 44, 46, 48, 50, 52, 54, 56, 58, 60, 62)])
_uv = me_cylinder_011.uv_layers.new(name='UVMap')
_uv.uv.foreach_set('vector', [1.0, 0.5, 1.0, 1.0, 0.9688, 1.0, 0.9688, 0.5, 0.9688, 0.5, 0.9688, 1.0, 0.9375, 1.0, 0.9375, 0.5, 0.9375, 0.5, 0.9375, 1.0, 0.9062, 1.0, 0.9062, 0.5, 0.9062, 0.5, 0.9062, 1.0, 0.875, 1.0, 0.875, 0.5, 0.875, 0.5, 0.875, 1.0, 0.8438, 1.0, 0.8438, 0.5, 0.8438, 0.5, 0.8438, 1.0, 0.8125, 1.0, 0.8125, 0.5, 0.8125, 0.5, 0.8125, 1.0, 0.7812, 1.0, 0.7812, 0.5, 0.7812, 0.5, 0.7812, 1.0, 0.75, 1.0, 0.75, 0.5, 0.75, 0.5, 0.75, 1.0, 0.7188, 1.0, 0.7188, 0.5, 0.7188, 0.5, 0.7188, 1.0, 0.6875, 1.0, 0.6875, 0.5, 0.6875, 0.5, 0.6875, 1.0, 0.6562, 1.0, 0.6562, 0.5, 0.6562, 0.5, 0.6562, 1.0, 0.625, 1.0, 0.625, 0.5, 0.625, 0.5, 0.625, 1.0, 0.5938, 1.0, 0.5938, 0.5, 0.5938, 0.5, 0.5938, 1.0, 0.5625, 1.0, 0.5625, 0.5, 0.5625, 0.5, 0.5625, 1.0, 0.5312, 1.0, 0.5312, 0.5, 0.5312, 0.5, 0.5312, 1.0, 0.5, 1.0, 0.5, 0.5, 0.5, 0.5, 0.5, 1.0, 0.4688, 1.0, 0.4688, 0.5, 0.4688, 0.5, 0.4688, 1.0, 0.4375, 1.0, 0.4375, 0.5, 0.4375, 0.5, 0.4375, 1.0, 0.4062, 1.0, 0.4062, 0.5, 0.4062, 0.5, 0.4062, 1.0, 0.375, 1.0, 0.375, 0.5, 0.375, 0.5, 0.375, 1.0, 0.3438, 1.0, 0.3438, 0.5, 0.3438, 0.5, 0.3438, 1.0, 0.3125, 1.0, 0.3125, 0.5, 0.3125, 0.5, 0.3125, 1.0, 0.2812, 1.0, 0.2812, 0.5, 0.2812, 0.5, 0.2812, 1.0, 0.25, 1.0, 0.25, 0.5, 0.25, 0.5, 0.25, 1.0, 0.2188, 1.0, 0.2188, 0.5, 0.2188, 0.5, 0.2188, 1.0, 0.1875, 1.0, 0.1875, 0.5, 0.1875, 0.5, 0.1875, 1.0, 0.1562, 1.0, 0.1562, 0.5, 0.1562, 0.5, 0.1562, 1.0, 0.125, 1.0, 0.125, 0.5, 0.125, 0.5, 0.125, 1.0, 0.09375, 1.0, 0.09375, 0.5, 0.09375, 0.5, 0.09375, 1.0, 0.0625, 1.0, 0.0625, 0.5, 0.2968, 0.4854, 0.25, 0.49, 0.2032, 0.4854, 0.1582, 0.4717, 0.1167, 0.4496, 0.08029, 0.4197, 0.05045, 0.3833, 0.02827, 0.3418, 0.01461, 0.2968, 0.01, 0.25, 0.01461, 0.2032, 0.02827, 0.1582, 0.05045, 0.1167, 0.08029, 0.08029, 0.1167, 0.05045, 0.1582, 0.02827, 0.2032, 0.01461, 0.25, 0.01, 0.2968, 0.01461, 0.3418, 0.02827, 0.3833, 0.05045, 0.4197, 0.08029, 0.4496, 0.1167, 0.4717, 0.1582, 0.4854, 0.2032, 0.49, 0.25, 0.4854, 0.2968, 0.4717, 0.3418, 0.4496, 0.3833, 0.4197, 0.4197, 0.3833, 0.4496, 0.3418, 0.4717, 0.0625, 0.5, 0.0625, 1.0, 0.03125, 1.0, 0.03125, 0.5, 0.03125, 0.5, 0.03125, 1.0, 0.0, 1.0, 0.0, 0.5, 0.75, 0.49, 0.7968, 0.4854, 0.8418, 0.4717, 0.8833, 0.4496, 0.9197, 0.4197, 0.9496, 0.3833, 0.9717, 0.3418, 0.9854, 0.2968, 0.99, 0.25, 0.9854, 0.2032, 0.9717, 0.1582, 0.9496, 0.1167, 0.9197, 0.08029, 0.8833, 0.05045, 0.8418, 0.02827, 0.7968, 0.01461, 0.75, 0.01, 0.7032, 0.01461, 0.6582, 0.02827, 0.6167, 0.05045, 0.5803, 0.08029, 0.5504, 0.1167, 0.5283, 0.1582, 0.5146, 0.2032, 0.51, 0.25, 0.5146, 0.2968, 0.5283, 0.3418, 0.5504, 0.3833, 0.5803, 0.4197, 0.6167, 0.4496, 0.6582, 0.4717, 0.7032, 0.4854])
me_cylinder_011.materials.append(mat_material_002)
me_cylinder_011.use_remesh_fix_poles = True
me_cylinder_011.use_remesh_preserve_attributes = False
me_cylinder_011.use_mirror_vertex_groups = False
me_cylinder_011.update()

# ---- objects
ob_lamppost = bpy.data.objects.new('LampPost', me_cylinder_010)
ob_lamp = bpy.data.objects.new('Lamp', me_cylinder_011)

# ---- transforms, parenting, visibility, modifiers, constraints
ob_lamppost.location = (0.0, 0.0, 0.0)
ob_lamppost.lineart.crease_threshold = 0.0
ob_lamp.location = (0.0, 0.0, 0.0)
ob_lamp.lineart.crease_threshold = 0.0

# ---- collection membership
col_collection.objects.link(ob_lamppost)
col_collection.objects.link(ob_lamp)

# ---- scene / render settings (as saved in the file)
scene.frame_start = 1; scene.frame_end = 250; scene.frame_set(1)
scene.render.engine = 'BLENDER_EEVEE_NEXT'
scene.cycles.use_denoising = False
scene.cycles.samples = 128
scene.cycles.sampling_pattern = 'TABULATED_SOBOL'
scene.cycles.use_adaptive_sampling = False
scene.cycles.use_light_tree = False
scene.view_settings.view_transform = 'Filmic'
bpy.context.view_layer.update()

# ---- added for rendering (the .blend has no active camera and no usable light): camera, sun
cam_auto = bpy.data.cameras.new('AutoCamera')
cam_auto.lens = 50.0
cam_auto.sensor_width = 36.0
cam_auto.clip_end = 1000.0
ob_auto_camera = bpy.data.objects.new('AutoCamera', cam_auto)
scene.collection.objects.link(ob_auto_camera)
ob_auto_camera.location = (8.02313, -9.62776, 9.55445)
ob_auto_camera.rotation_euler = (1.09748, -7.21219e-08, 0.694738)
scene.camera = ob_auto_camera
light_auto_sun = bpy.data.lights.new('AutoSun', 'SUN')
light_auto_sun.energy = 3.0
light_auto_sun.angle = 0.0523599
ob_auto_sun = bpy.data.objects.new('AutoSun', light_auto_sun)
scene.collection.objects.link(ob_auto_sun)
ob_auto_sun.rotation_euler = (0.872665, 0.174533, 0.523599)
bpy.context.view_layer.update()
